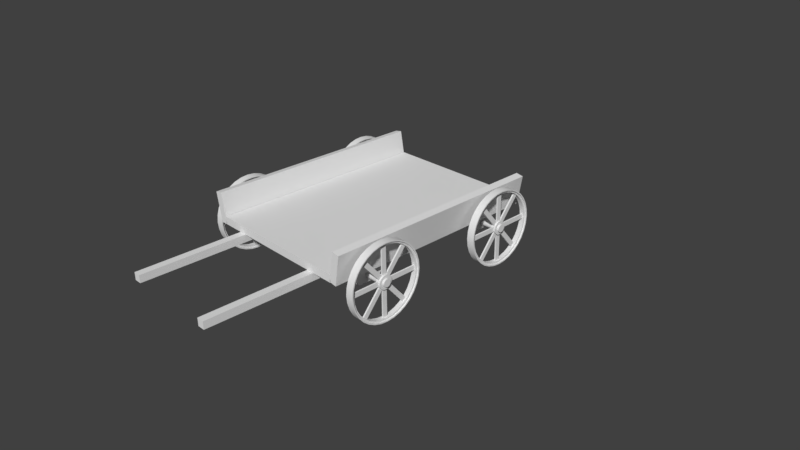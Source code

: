 # Source: Cart.blend  (saved by Blender 2.79.0; exported with 4.5.12 LTS)
import bpy
from mathutils import Matrix  # noqa: F401  (used for matrix-valued properties, if any)

bpy.ops.wm.read_factory_settings(use_empty=True)
scene = bpy.context.scene
scene.name = 'Scene'

# ---- collections
col_collection_1 = bpy.data.collections.new('Collection 1'); scene.collection.children.link(col_collection_1)

# ---- world
world_world = bpy.data.worlds.new('World'); scene.world = world_world
world_world.color = (0.05088, 0.05088, 0.05088)
world_world.use_sun_shadow = False
world_world.sun_shadow_jitter_overblur = 0.0
world_world.cycles.sampling_method = 'MANUAL'

# ---- cameras
cam_camera = bpy.data.cameras.new('Camera')
cam_camera.clip_end = 100.0
cam_camera.lens = 35.0
cam_camera.sensor_width = 32.0
cam_camera.sensor_height = 18.0
cam_camera.ortho_scale = 7.314
cam_camera.dof.focus_distance = 0.0

# ---- meshes
me_cube = bpy.data.meshes.new('Cube')
me_cube.from_pydata([(-1.0, -1.5, 0.6), (-1.0, -1.5, 0.7), (-1.0, 1.5, 0.6), (-1.0, 1.5, 0.7), (1.0, -1.5, 0.6), (1.0, -1.5, 0.7), (1.0, 1.5, 0.6), (1.0, 1.5, 0.7), (-1.091, -1.5, 0.5921), (-1.16, -1.5, 0.986), (-1.091, 1.5, 0.5921), (-1.16, 1.5, 0.986), (-0.9921, -1.5, 0.6094), (-1.062, -1.5, 1.003), (-0.9921, 1.5, 0.6094), (-1.062, 1.5, 1.003), (1.091, 1.5, 0.5921), (1.16, 1.5, 0.986), (1.091, -1.5, 0.5921), (1.16, -1.5, 0.986), (0.9921, 1.5, 0.6094), (1.062, 1.5, 1.003), (0.9921, -1.5, 0.6094), (1.062, -1.5, 1.003), (0.8, -1.1, 0.4), (0.8, -1.2, 0.6), (0.8, -0.8, 0.4), (0.8, -0.7, 0.6), (1.0, -1.1, 0.4), (1.0, -1.2, 0.6), (1.0, -0.8, 0.4), (1.0, -0.7, 0.6), (-1.0, -1.1, 0.4), (-1.0, -1.2, 0.6), (-1.0, -0.8, 0.4), (-1.0, -0.7, 0.6), (-0.8, -1.1, 0.4), (-0.8, -1.2, 0.6), (-0.8, -0.8, 0.4), (-0.8, -0.7, 0.6), (0.8, 0.8, 0.4), (0.8, 0.7, 0.6), (0.8, 1.1, 0.4), (0.8, 1.2, 0.6), (1.0, 0.8, 0.4), (1.0, 0.7, 0.6), (1.0, 1.1, 0.4), (1.0, 1.2, 0.6), (-1.0, 0.8, 0.4), (-1.0, 0.7, 0.6), (-1.0, 1.1, 0.4), (-1.0, 1.2, 0.6), (-0.8, 0.8, 0.4), (-0.8, 0.7, 0.6), (-0.8, 1.1, 0.4), (-0.8, 1.2, 0.6), (-1.307, 1.0, 0.5), (1.307, 1.0, 0.5), (-1.307, 0.999, 0.4902), (1.307, 0.999, 0.4902), (-1.307, 0.9962, 0.4809), (1.307, 0.9962, 0.4809), (-1.307, 0.9916, 0.4722), (1.307, 0.9916, 0.4722), (-1.307, 0.9854, 0.4646), (1.307, 0.9854, 0.4646), (-1.307, 0.9778, 0.4584), (1.307, 0.9778, 0.4584), (-1.307, 0.9691, 0.4538), (1.307, 0.9691, 0.4538), (-1.307, 0.9598, 0.451), (1.307, 0.9598, 0.451), (-1.307, 0.95, 0.45), (1.307, 0.95, 0.45), (-1.307, 0.9402, 0.451), (1.307, 0.9402, 0.451), (-1.307, 0.9309, 0.4538), (1.307, 0.9309, 0.4538), (-1.307, 0.9222, 0.4584), (1.307, 0.9222, 0.4584), (-1.307, 0.9146, 0.4646), (1.307, 0.9146, 0.4646), (-1.307, 0.9084, 0.4722), (1.307, 0.9084, 0.4722), (-1.307, 0.9038, 0.4809), (1.307, 0.9038, 0.4809), (-1.307, 0.901, 0.4902), (1.307, 0.901, 0.4902), (-1.307, 0.9, 0.5), (1.307, 0.9, 0.5), (-1.307, 0.901, 0.5098), (1.307, 0.901, 0.5098), (-1.307, 0.9038, 0.5191), (1.307, 0.9038, 0.5191), (-1.307, 0.9084, 0.5278), (1.307, 0.9084, 0.5278), (-1.307, 0.9146, 0.5354), (1.307, 0.9146, 0.5354), (-1.307, 0.9222, 0.5416), (1.307, 0.9222, 0.5416), (-1.307, 0.9309, 0.5462), (1.307, 0.9309, 0.5462), (-1.307, 0.9402, 0.549), (1.307, 0.9402, 0.549), (-1.307, 0.95, 0.55), (1.307, 0.95, 0.55), (-1.307, 0.9598, 0.549), (1.307, 0.9598, 0.549), (-1.307, 0.9691, 0.5462), (1.307, 0.9691, 0.5462), (-1.307, 0.9778, 0.5416), (1.307, 0.9778, 0.5416), (-1.307, 0.9854, 0.5354), (1.307, 0.9854, 0.5354), (-1.307, 0.9916, 0.5278), (1.307, 0.9916, 0.5278), (-1.307, 0.9962, 0.5191), (1.307, 0.9962, 0.5191), (-1.307, 0.999, 0.5098), (1.307, 0.999, 0.5098), (-1.282, 1.039, 0.5), (-1.218, 1.039, 0.5), (-1.282, 1.038, 0.4825), (-1.218, 1.038, 0.4825), (-1.282, 1.033, 0.4658), (-1.218, 1.033, 0.4658), (-1.282, 1.024, 0.4503), (-1.218, 1.024, 0.4503), (-1.282, 1.013, 0.4367), (-1.218, 1.013, 0.4367), (-1.282, 0.9997, 0.4256), (-1.218, 0.9997, 0.4256), (-1.282, 0.9842, 0.4174), (-1.218, 0.9842, 0.4174), (-1.282, 0.9675, 0.4123), (-1.218, 0.9675, 0.4123), (-1.282, 0.95, 0.4105), (-1.218, 0.95, 0.4105), (-1.282, 0.9325, 0.4123), (-1.218, 0.9325, 0.4123), (-1.282, 0.9158, 0.4174), (-1.218, 0.9158, 0.4174), (-1.282, 0.9003, 0.4256), (-1.218, 0.9003, 0.4256), (-1.282, 0.8867, 0.4367), (-1.218, 0.8867, 0.4367), (-1.282, 0.8756, 0.4503), (-1.218, 0.8756, 0.4503), (-1.282, 0.8674, 0.4658), (-1.218, 0.8674, 0.4658), (-1.282, 0.8623, 0.4825), (-1.218, 0.8623, 0.4825), (-1.282, 0.8605, 0.5), (-1.218, 0.8605, 0.5), (-1.282, 0.8623, 0.5175), (-1.218, 0.8623, 0.5175), (-1.282, 0.8674, 0.5342), (-1.218, 0.8674, 0.5342), (-1.282, 0.8756, 0.5497), (-1.218, 0.8756, 0.5497), (-1.282, 0.8867, 0.5633), (-1.218, 0.8867, 0.5633), (-1.282, 0.9003, 0.5744), (-1.218, 0.9003, 0.5744), (-1.282, 0.9158, 0.5826), (-1.218, 0.9158, 0.5826), (-1.282, 0.9325, 0.5877), (-1.218, 0.9325, 0.5877), (-1.282, 0.95, 0.5895), (-1.218, 0.95, 0.5895), (-1.282, 0.9675, 0.5877), (-1.218, 0.9675, 0.5877), (-1.282, 0.9842, 0.5826), (-1.218, 0.9842, 0.5826), (-1.282, 0.9997, 0.5744), (-1.218, 0.9997, 0.5744), (-1.282, 1.013, 0.5633), (-1.218, 1.013, 0.5633), (-1.282, 1.024, 0.5497), (-1.218, 1.024, 0.5497), (-1.282, 1.033, 0.5342), (-1.218, 1.033, 0.5342), (-1.282, 1.038, 0.5175), (-1.218, 1.038, 0.5175), (-1.3, 1.45, 0.5), (-1.3, 1.44, 0.4025), (-1.2, 1.44, 0.4025), (-1.2, 1.45, 0.5), (-1.3, 1.412, 0.3087), (-1.2, 1.412, 0.3087), (-1.3, 1.366, 0.2222), (-1.2, 1.366, 0.2222), (-1.3, 1.304, 0.1464), (-1.2, 1.304, 0.1464), (-1.3, 1.228, 0.08427), (-1.2, 1.228, 0.08427), (-1.3, 1.141, 0.03806), (-1.2, 1.141, 0.03806), (-1.3, 1.048, 0.009607), (-1.2, 1.048, 0.009607), (-1.3, 0.95, -3.725e-08), (-1.2, 0.95, -3.725e-08), (-1.3, 0.8525, 0.009607), (-1.2, 0.8525, 0.009607), (-1.3, 0.7587, 0.03806), (-1.2, 0.7587, 0.03806), (-1.3, 0.6722, 0.08427), (-1.2, 0.6722, 0.08427), (-1.3, 0.5964, 0.1464), (-1.2, 0.5964, 0.1464), (-1.3, 0.5343, 0.2222), (-1.2, 0.5343, 0.2222), (-1.3, 0.4881, 0.3087), (-1.2, 0.4881, 0.3087), (-1.3, 0.4596, 0.4025), (-1.2, 0.4596, 0.4025), (-1.3, 0.45, 0.5), (-1.2, 0.45, 0.5), (-1.3, 0.4596, 0.5975), (-1.2, 0.4596, 0.5975), (-1.3, 0.4881, 0.6913), (-1.2, 0.4881, 0.6913), (-1.3, 0.5343, 0.7778), (-1.2, 0.5343, 0.7778), (-1.3, 0.5964, 0.8536), (-1.2, 0.5964, 0.8536), (-1.3, 0.6722, 0.9157), (-1.2, 0.6722, 0.9157), (-1.3, 0.7587, 0.9619), (-1.2, 0.7587, 0.9619), (-1.3, 0.8525, 0.9904), (-1.2, 0.8525, 0.9904), (-1.3, 0.95, 1.0), (-1.2, 0.95, 1.0), (-1.3, 1.048, 0.9904), (-1.2, 1.048, 0.9904), (-1.3, 1.141, 0.9619), (-1.2, 1.141, 0.9619), (-1.3, 1.228, 0.9157), (-1.2, 1.228, 0.9157), (-1.3, 1.304, 0.8536), (-1.2, 1.304, 0.8536), (-1.3, 1.366, 0.7778), (-1.2, 1.366, 0.7778), (-1.3, 1.412, 0.6913), (-1.2, 1.412, 0.6913), (-1.3, 1.44, 0.5975), (-1.2, 1.44, 0.5975), (-1.3, 1.435, 0.5), (-1.3, 1.426, 0.4054), (-1.2, 1.426, 0.4054), (-1.2, 1.435, 0.5), (-1.3, 1.398, 0.3144), (-1.2, 1.398, 0.3144), (-1.3, 1.353, 0.2305), (-1.2, 1.353, 0.2305), (-1.3, 1.293, 0.157), (-1.2, 1.293, 0.157), (-1.3, 1.219, 0.09668), (-1.2, 1.219, 0.09668), (-1.3, 1.136, 0.05186), (-1.2, 1.136, 0.05186), (-1.3, 1.045, 0.02426), (-1.2, 1.045, 0.02426), (-1.3, 0.95, 0.01493), (-1.2, 0.95, 0.01493), (-1.3, 0.8554, 0.02426), (-1.2, 0.8554, 0.02426), (-1.3, 0.7644, 0.05186), (-1.2, 0.7644, 0.05186), (-1.3, 0.6805, 0.09668), (-1.2, 0.6805, 0.09668), (-1.3, 0.607, 0.157), (-1.2, 0.607, 0.157), (-1.3, 0.5467, 0.2305), (-1.2, 0.5467, 0.2305), (-1.3, 0.5019, 0.3144), (-1.2, 0.5019, 0.3144), (-1.3, 0.4743, 0.4054), (-1.2, 0.4743, 0.4054), (-1.3, 0.4649, 0.5), (-1.2, 0.4649, 0.5), (-1.3, 0.4743, 0.5946), (-1.2, 0.4743, 0.5946), (-1.3, 0.5019, 0.6856), (-1.2, 0.5019, 0.6856), (-1.3, 0.5467, 0.7695), (-1.2, 0.5467, 0.7695), (-1.3, 0.607, 0.843), (-1.2, 0.607, 0.843), (-1.3, 0.6805, 0.9033), (-1.2, 0.6805, 0.9033), (-1.3, 0.7644, 0.9481), (-1.2, 0.7644, 0.9481), (-1.3, 0.8554, 0.9757), (-1.2, 0.8554, 0.9757), (-1.3, 0.95, 0.9851), (-1.2, 0.95, 0.9851), (-1.3, 1.045, 0.9757), (-1.2, 1.045, 0.9757), (-1.3, 1.136, 0.9481), (-1.2, 1.136, 0.9481), (-1.3, 1.219, 0.9033), (-1.2, 1.219, 0.9033), (-1.3, 1.293, 0.843), (-1.2, 1.293, 0.843), (-1.3, 1.353, 0.7695), (-1.2, 1.353, 0.7695), (-1.3, 1.398, 0.6856), (-1.2, 1.398, 0.6856), (-1.3, 1.426, 0.5946), (-1.2, 1.426, 0.5946), (-1.282, 1.435, 0.5), (-1.282, 1.426, 0.4054), (-1.218, 1.426, 0.4054), (-1.218, 1.435, 0.5), (-1.282, 1.398, 0.3144), (-1.218, 1.398, 0.3144), (-1.282, 1.353, 0.2305), (-1.218, 1.353, 0.2305), (-1.282, 1.293, 0.157), (-1.218, 1.293, 0.157), (-1.282, 1.219, 0.09668), (-1.218, 1.219, 0.09668), (-1.282, 1.136, 0.05186), (-1.218, 1.136, 0.05186), (-1.282, 1.045, 0.02426), (-1.218, 1.045, 0.02426), (-1.282, 0.95, 0.01493), (-1.218, 0.95, 0.01493), (-1.282, 0.8554, 0.02426), (-1.218, 0.8554, 0.02426), (-1.282, 0.7644, 0.05186), (-1.218, 0.7644, 0.05186), (-1.282, 0.6805, 0.09668), (-1.218, 0.6805, 0.09668), (-1.282, 0.607, 0.157), (-1.218, 0.607, 0.157), (-1.282, 0.5467, 0.2305), (-1.218, 0.5467, 0.2305), (-1.282, 0.5019, 0.3144), (-1.218, 0.5019, 0.3144), (-1.282, 0.4743, 0.4054), (-1.218, 0.4743, 0.4054), (-1.282, 0.4649, 0.5), (-1.218, 0.4649, 0.5), (-1.282, 0.4743, 0.5946), (-1.218, 0.4743, 0.5946), (-1.282, 0.5019, 0.6856), (-1.218, 0.5019, 0.6856), (-1.282, 0.5467, 0.7695), (-1.218, 0.5467, 0.7695), (-1.282, 0.607, 0.843), (-1.218, 0.607, 0.843), (-1.282, 0.6805, 0.9033), (-1.218, 0.6805, 0.9033), (-1.282, 0.7644, 0.9481), (-1.218, 0.7644, 0.9481), (-1.282, 0.8554, 0.9757), (-1.218, 0.8554, 0.9757), (-1.282, 0.95, 0.9851), (-1.218, 0.95, 0.9851), (-1.282, 1.045, 0.9757), (-1.218, 1.045, 0.9757), (-1.282, 1.136, 0.9481), (-1.218, 1.136, 0.9481), (-1.282, 1.219, 0.9033), (-1.218, 1.219, 0.9033), (-1.282, 1.293, 0.843), (-1.218, 1.293, 0.843), (-1.282, 1.353, 0.7695), (-1.218, 1.353, 0.7695), (-1.282, 1.398, 0.6856), (-1.218, 1.398, 0.6856), (-1.282, 1.426, 0.5946), (-1.218, 1.426, 0.5946), (-1.282, 1.41, 0.5), (-1.282, 1.401, 0.4102), (-1.218, 1.401, 0.4102), (-1.218, 1.41, 0.5), (-1.282, 1.375, 0.3239), (-1.218, 1.375, 0.3239), (-1.282, 1.333, 0.2443), (-1.218, 1.333, 0.2443), (-1.282, 1.275, 0.1745), (-1.218, 1.275, 0.1745), (-1.282, 1.206, 0.1173), (-1.218, 1.206, 0.1173), (-1.282, 1.126, 0.07475), (-1.218, 1.126, 0.07475), (-1.282, 1.04, 0.04855), (-1.218, 1.04, 0.04855), (-1.282, 0.95, 0.03971), (-1.218, 0.95, 0.03971), (-1.282, 0.8602, 0.04855), (-1.218, 0.8602, 0.04855), (-1.282, 0.7739, 0.07475), (-1.218, 0.7739, 0.07475), (-1.282, 0.6943, 0.1173), (-1.218, 0.6943, 0.1173), (-1.282, 0.6245, 0.1745), (-1.218, 0.6245, 0.1745), (-1.282, 0.5673, 0.2443), (-1.218, 0.5673, 0.2443), (-1.282, 0.5247, 0.3239), (-1.218, 0.5247, 0.3239), (-1.282, 0.4986, 0.4102), (-1.218, 0.4986, 0.4102), (-1.282, 0.4897, 0.5), (-1.218, 0.4897, 0.5), (-1.282, 0.4986, 0.5898), (-1.218, 0.4986, 0.5898), (-1.282, 0.5247, 0.6761), (-1.218, 0.5247, 0.6761), (-1.282, 0.5673, 0.7557), (-1.218, 0.5673, 0.7557), (-1.282, 0.6245, 0.8255), (-1.218, 0.6245, 0.8255), (-1.282, 0.6943, 0.8827), (-1.218, 0.6943, 0.8827), (-1.282, 0.7739, 0.9253), (-1.218, 0.7739, 0.9253), (-1.282, 0.8602, 0.9514), (-1.218, 0.8602, 0.9514), (-1.282, 0.95, 0.9603), (-1.218, 0.95, 0.9603), (-1.282, 1.04, 0.9514), (-1.218, 1.04, 0.9514), (-1.282, 1.126, 0.9253), (-1.218, 1.126, 0.9253), (-1.282, 1.206, 0.8827), (-1.218, 1.206, 0.8827), (-1.282, 1.275, 0.8255), (-1.218, 1.275, 0.8255), (-1.282, 1.333, 0.7557), (-1.218, 1.333, 0.7557), (-1.282, 1.375, 0.6761), (-1.218, 1.375, 0.6761), (-1.282, 1.401, 0.5898), (-1.218, 1.401, 0.5898), (-1.26, 0.4831, 0.47), (-1.26, 0.4831, 0.53), (-1.26, 1.417, 0.47), (-1.26, 1.417, 0.53), (-1.24, 0.4831, 0.47), (-1.24, 0.4831, 0.53), (-1.24, 1.417, 0.47), (-1.24, 1.417, 0.53), (-1.26, 0.92, 0.9669), (-1.26, 0.98, 0.9669), (-1.26, 0.92, 0.03309), (-1.26, 0.98, 0.03309), (-1.24, 0.92, 0.9669), (-1.24, 0.98, 0.9669), (-1.24, 0.92, 0.03309), (-1.24, 0.98, 0.03309), (-1.26, 1.227, 0.877), (-1.26, 1.273, 0.8384), (-1.26, 0.6269, 0.1616), (-1.26, 0.6729, 0.123), (-1.24, 1.227, 0.877), (-1.24, 1.273, 0.8384), (-1.24, 0.6269, 0.1616), (-1.24, 0.6729, 0.123), (-1.26, 1.273, 0.1616), (-1.26, 1.227, 0.123), (-1.26, 0.6729, 0.877), (-1.26, 0.6269, 0.8384), (-1.24, 1.273, 0.1616), (-1.24, 1.227, 0.123), (-1.24, 0.6729, 0.877), (-1.24, 0.6269, 0.8384), (1.282, 0.8605, 0.5), (1.218, 0.8605, 0.5), (1.282, 0.8623, 0.4825), (1.218, 0.8623, 0.4825), (1.282, 0.8674, 0.4658), (1.218, 0.8674, 0.4658), (1.282, 0.8756, 0.4503), (1.218, 0.8756, 0.4503), (1.282, 0.8867, 0.4367), (1.218, 0.8867, 0.4367), (1.282, 0.9003, 0.4256), (1.218, 0.9003, 0.4256), (1.282, 0.9158, 0.4174), (1.218, 0.9158, 0.4174), (1.282, 0.9325, 0.4123), (1.218, 0.9325, 0.4123), (1.282, 0.95, 0.4105), (1.218, 0.95, 0.4105), (1.282, 0.9675, 0.4123), (1.218, 0.9675, 0.4123), (1.282, 0.9842, 0.4174), (1.218, 0.9842, 0.4174), (1.282, 0.9997, 0.4256), (1.218, 0.9997, 0.4256), (1.282, 1.013, 0.4367), (1.218, 1.013, 0.4367), (1.282, 1.024, 0.4503), (1.218, 1.024, 0.4503), (1.282, 1.033, 0.4658), (1.218, 1.033, 0.4658), (1.282, 1.038, 0.4825), (1.218, 1.038, 0.4825), (1.282, 1.039, 0.5), (1.218, 1.039, 0.5), (1.282, 1.038, 0.5175), (1.218, 1.038, 0.5175), (1.282, 1.033, 0.5342), (1.218, 1.033, 0.5342), (1.282, 1.024, 0.5497), (1.218, 1.024, 0.5497), (1.282, 1.013, 0.5633), (1.218, 1.013, 0.5633), (1.282, 0.9997, 0.5744), (1.218, 0.9997, 0.5744), (1.282, 0.9842, 0.5826), (1.218, 0.9842, 0.5826), (1.282, 0.9675, 0.5877), (1.218, 0.9675, 0.5877), (1.282, 0.95, 0.5895), (1.218, 0.95, 0.5895), (1.282, 0.9325, 0.5877), (1.218, 0.9325, 0.5877), (1.282, 0.9158, 0.5826), (1.218, 0.9158, 0.5826), (1.282, 0.9003, 0.5744), (1.218, 0.9003, 0.5744), (1.282, 0.8867, 0.5633), (1.218, 0.8867, 0.5633), (1.282, 0.8756, 0.5497), (1.218, 0.8756, 0.5497), (1.282, 0.8674, 0.5342), (1.218, 0.8674, 0.5342), (1.282, 0.8623, 0.5175), (1.218, 0.8623, 0.5175), (1.3, 0.45, 0.5), (1.3, 0.4596, 0.4025), (1.2, 0.4596, 0.4025), (1.2, 0.45, 0.5), (1.3, 0.4881, 0.3087), (1.2, 0.4881, 0.3087), (1.3, 0.5343, 0.2222), (1.2, 0.5343, 0.2222), (1.3, 0.5964, 0.1464), (1.2, 0.5964, 0.1464), (1.3, 0.6722, 0.08427), (1.2, 0.6722, 0.08427), (1.3, 0.7587, 0.03806), (1.2, 0.7587, 0.03806), (1.3, 0.8525, 0.009607), (1.2, 0.8525, 0.009607), (1.3, 0.95, -3.725e-08), (1.2, 0.95, -3.725e-08), (1.3, 1.048, 0.009607), (1.2, 1.048, 0.009607), (1.3, 1.141, 0.03806), (1.2, 1.141, 0.03806), (1.3, 1.228, 0.08427), (1.2, 1.228, 0.08427), (1.3, 1.304, 0.1464), (1.2, 1.304, 0.1464), (1.3, 1.366, 0.2222), (1.2, 1.366, 0.2222), (1.3, 1.412, 0.3087), (1.2, 1.412, 0.3087), (1.3, 1.44, 0.4025), (1.2, 1.44, 0.4025), (1.3, 1.45, 0.5), (1.2, 1.45, 0.5), (1.3, 1.44, 0.5975), (1.2, 1.44, 0.5975), (1.3, 1.412, 0.6913), (1.2, 1.412, 0.6913), (1.3, 1.366, 0.7778), (1.2, 1.366, 0.7778), (1.3, 1.304, 0.8536), (1.2, 1.304, 0.8536), (1.3, 1.228, 0.9157), (1.2, 1.228, 0.9157), (1.3, 1.141, 0.9619), (1.2, 1.141, 0.9619), (1.3, 1.048, 0.9904), (1.2, 1.048, 0.9904), (1.3, 0.95, 1.0), (1.2, 0.95, 1.0), (1.3, 0.8525, 0.9904), (1.2, 0.8525, 0.9904), (1.3, 0.7587, 0.9619), (1.2, 0.7587, 0.9619), (1.3, 0.6722, 0.9157), (1.2, 0.6722, 0.9157), (1.3, 0.5964, 0.8536), (1.2, 0.5964, 0.8536), (1.3, 0.5343, 0.7778), (1.2, 0.5343, 0.7778), (1.3, 0.4881, 0.6913), (1.2, 0.4881, 0.6913), (1.3, 0.4596, 0.5975), (1.2, 0.4596, 0.5975), (1.3, 0.4649, 0.5), (1.3, 0.4743, 0.4054), (1.2, 0.4743, 0.4054), (1.2, 0.4649, 0.5), (1.3, 0.5019, 0.3144), (1.2, 0.5019, 0.3144), (1.3, 0.5467, 0.2305), (1.2, 0.5467, 0.2305), (1.3, 0.607, 0.157), (1.2, 0.607, 0.157), (1.3, 0.6805, 0.09668), (1.2, 0.6805, 0.09668), (1.3, 0.7644, 0.05186), (1.2, 0.7644, 0.05186), (1.3, 0.8554, 0.02426), (1.2, 0.8554, 0.02426), (1.3, 0.95, 0.01493), (1.2, 0.95, 0.01493), (1.3, 1.045, 0.02426), (1.2, 1.045, 0.02426), (1.3, 1.136, 0.05186), (1.2, 1.136, 0.05186), (1.3, 1.219, 0.09668), (1.2, 1.219, 0.09668), (1.3, 1.293, 0.157), (1.2, 1.293, 0.157), (1.3, 1.353, 0.2305), (1.2, 1.353, 0.2305), (1.3, 1.398, 0.3144), (1.2, 1.398, 0.3144), (1.3, 1.426, 0.4054), (1.2, 1.426, 0.4054), (1.3, 1.435, 0.5), (1.2, 1.435, 0.5), (1.3, 1.426, 0.5946), (1.2, 1.426, 0.5946), (1.3, 1.398, 0.6856), (1.2, 1.398, 0.6856), (1.3, 1.353, 0.7695), (1.2, 1.353, 0.7695), (1.3, 1.293, 0.843), (1.2, 1.293, 0.843), (1.3, 1.219, 0.9033), (1.2, 1.219, 0.9033), (1.3, 1.136, 0.9481), (1.2, 1.136, 0.9481), (1.3, 1.045, 0.9757), (1.2, 1.045, 0.9757), (1.3, 0.95, 0.9851), (1.2, 0.95, 0.9851), (1.3, 0.8554, 0.9757), (1.2, 0.8554, 0.9757), (1.3, 0.7644, 0.9481), (1.2, 0.7644, 0.9481), (1.3, 0.6805, 0.9033), (1.2, 0.6805, 0.9033), (1.3, 0.607, 0.843), (1.2, 0.607, 0.843), (1.3, 0.5467, 0.7695), (1.2, 0.5467, 0.7695), (1.3, 0.5019, 0.6856), (1.2, 0.5019, 0.6856), (1.3, 0.4743, 0.5946), (1.2, 0.4743, 0.5946), (1.282, 0.4649, 0.5), (1.282, 0.4743, 0.4054), (1.218, 0.4743, 0.4054), (1.218, 0.4649, 0.5), (1.282, 0.5019, 0.3144), (1.218, 0.5019, 0.3144), (1.282, 0.5467, 0.2305), (1.218, 0.5467, 0.2305), (1.282, 0.607, 0.157), (1.218, 0.607, 0.157), (1.282, 0.6805, 0.09668), (1.218, 0.6805, 0.09668), (1.282, 0.7644, 0.05186), (1.218, 0.7644, 0.05186), (1.282, 0.8554, 0.02426), (1.218, 0.8554, 0.02426), (1.282, 0.95, 0.01493), (1.218, 0.95, 0.01493), (1.282, 1.045, 0.02426), (1.218, 1.045, 0.02426), (1.282, 1.136, 0.05186), (1.218, 1.136, 0.05186), (1.282, 1.219, 0.09668), (1.218, 1.219, 0.09668), (1.282, 1.293, 0.157), (1.218, 1.293, 0.157), (1.282, 1.353, 0.2305), (1.218, 1.353, 0.2305), (1.282, 1.398, 0.3144), (1.218, 1.398, 0.3144), (1.282, 1.426, 0.4054), (1.218, 1.426, 0.4054), (1.282, 1.435, 0.5), (1.218, 1.435, 0.5), (1.282, 1.426, 0.5946), (1.218, 1.426, 0.5946), (1.282, 1.398, 0.6856), (1.218, 1.398, 0.6856), (1.282, 1.353, 0.7695), (1.218, 1.353, 0.7695), (1.282, 1.293, 0.843), (1.218, 1.293, 0.843), (1.282, 1.219, 0.9033), (1.218, 1.219, 0.9033), (1.282, 1.136, 0.9481), (1.218, 1.136, 0.9481), (1.282, 1.045, 0.9757), (1.218, 1.045, 0.9757), (1.282, 0.95, 0.9851), (1.218, 0.95, 0.9851), (1.282, 0.8554, 0.9757), (1.218, 0.8554, 0.9757), (1.282, 0.7644, 0.9481), (1.218, 0.7644, 0.9481), (1.282, 0.6805, 0.9033), (1.218, 0.6805, 0.9033), (1.282, 0.607, 0.843), (1.218, 0.607, 0.843), (1.282, 0.5467, 0.7695), (1.218, 0.5467, 0.7695), (1.282, 0.5019, 0.6856), (1.218, 0.5019, 0.6856), (1.282, 0.4743, 0.5946), (1.218, 0.4743, 0.5946), (1.282, 0.4897, 0.5), (1.282, 0.4986, 0.4102), (1.218, 0.4986, 0.4102), (1.218, 0.4897, 0.5), (1.282, 0.5247, 0.3239), (1.218, 0.5247, 0.3239), (1.282, 0.5673, 0.2443), (1.218, 0.5673, 0.2443), (1.282, 0.6245, 0.1745), (1.218, 0.6245, 0.1745), (1.282, 0.6943, 0.1173), (1.218, 0.6943, 0.1173), (1.282, 0.7739, 0.07475), (1.218, 0.7739, 0.07475), (1.282, 0.8602, 0.04855), (1.218, 0.8602, 0.04855), (1.282, 0.95, 0.03971), (1.218, 0.95, 0.03971), (1.282, 1.04, 0.04855), (1.218, 1.04, 0.04855), (1.282, 1.126, 0.07475), (1.218, 1.126, 0.07475), (1.282, 1.206, 0.1173), (1.218, 1.206, 0.1173), (1.282, 1.275, 0.1745), (1.218, 1.275, 0.1745), (1.282, 1.333, 0.2443), (1.218, 1.333, 0.2443), (1.282, 1.375, 0.3239), (1.218, 1.375, 0.3239), (1.282, 1.401, 0.4102), (1.218, 1.401, 0.4102), (1.282, 1.41, 0.5), (1.218, 1.41, 0.5), (1.282, 1.401, 0.5898), (1.218, 1.401, 0.5898), (1.282, 1.375, 0.6761), (1.218, 1.375, 0.6761), (1.282, 1.333, 0.7557), (1.218, 1.333, 0.7557), (1.282, 1.275, 0.8255), (1.218, 1.275, 0.8255), (1.282, 1.206, 0.8827), (1.218, 1.206, 0.8827), (1.282, 1.126, 0.9253), (1.218, 1.126, 0.9253), (1.282, 1.04, 0.9514), (1.218, 1.04, 0.9514), (1.282, 0.95, 0.9603), (1.218, 0.95, 0.9603), (1.282, 0.8602, 0.9514), (1.218, 0.8602, 0.9514), (1.282, 0.7739, 0.9253), (1.218, 0.7739, 0.9253), (1.282, 0.6943, 0.8827), (1.218, 0.6943, 0.8827), (1.282, 0.6245, 0.8255), (1.218, 0.6245, 0.8255), (1.282, 0.5673, 0.7557), (1.218, 0.5673, 0.7557), (1.282, 0.5247, 0.6761), (1.218, 0.5247, 0.6761), (1.282, 0.4986, 0.5898), (1.218, 0.4986, 0.5898), (1.26, 1.417, 0.47), (1.26, 1.417, 0.53), (1.26, 0.4831, 0.47), (1.26, 0.4831, 0.53), (1.24, 1.417, 0.47), (1.24, 1.417, 0.53), (1.24, 0.4831, 0.47), (1.24, 0.4831, 0.53), (1.26, 0.98, 0.9669), (1.26, 0.92, 0.9669), (1.26, 0.98, 0.03309), (1.26, 0.92, 0.03309), (1.24, 0.98, 0.9669), (1.24, 0.92, 0.9669), (1.24, 0.98, 0.03309), (1.24, 0.92, 0.03309), (1.26, 0.6729, 0.877), (1.26, 0.6269, 0.8384), (1.26, 1.273, 0.1616), (1.26, 1.227, 0.123), (1.24, 0.6729, 0.877), (1.24, 0.6269, 0.8384), (1.24, 1.273, 0.1616), (1.24, 1.227, 0.123), (1.26, 0.6269, 0.1616), (1.26, 0.6729, 0.123), (1.26, 1.227, 0.877), (1.26, 1.273, 0.8384), (1.24, 0.6269, 0.1616), (1.24, 0.6729, 0.123), (1.24, 1.227, 0.877), (1.24, 1.273, 0.8384), (-1.307, -0.9, 0.5), (1.307, -0.9, 0.5), (-1.307, -0.901, 0.4902), (1.307, -0.901, 0.4902), (-1.307, -0.9038, 0.4809), (1.307, -0.9038, 0.4809), (-1.307, -0.9084, 0.4722), (1.307, -0.9084, 0.4722), (-1.307, -0.9146, 0.4646), (1.307, -0.9146, 0.4646), (-1.307, -0.9222, 0.4584), (1.307, -0.9222, 0.4584), (-1.307, -0.9309, 0.4538), (1.307, -0.9309, 0.4538), (-1.307, -0.9402, 0.451), (1.307, -0.9402, 0.451), (-1.307, -0.95, 0.45), (1.307, -0.95, 0.45), (-1.307, -0.9598, 0.451), (1.307, -0.9598, 0.451), (-1.307, -0.9691, 0.4538), (1.307, -0.9691, 0.4538), (-1.307, -0.9778, 0.4584), (1.307, -0.9778, 0.4584), (-1.307, -0.9854, 0.4646), (1.307, -0.9854, 0.4646), (-1.307, -0.9916, 0.4722), (1.307, -0.9916, 0.4722), (-1.307, -0.9962, 0.4809), (1.307, -0.9962, 0.4809), (-1.307, -0.999, 0.4902), (1.307, -0.999, 0.4902), (-1.307, -1.0, 0.5), (1.307, -1.0, 0.5), (-1.307, -0.999, 0.5098), (1.307, -0.999, 0.5098), (-1.307, -0.9962, 0.5191), (1.307, -0.9962, 0.5191), (-1.307, -0.9916, 0.5278), (1.307, -0.9916, 0.5278), (-1.307, -0.9854, 0.5354), (1.307, -0.9854, 0.5354), (-1.307, -0.9778, 0.5416), (1.307, -0.9778, 0.5416), (-1.307, -0.9691, 0.5462), (1.307, -0.9691, 0.5462), (-1.307, -0.9598, 0.549), (1.307, -0.9598, 0.549), (-1.307, -0.95, 0.55), (1.307, -0.95, 0.55), (-1.307, -0.9402, 0.549), (1.307, -0.9402, 0.549), (-1.307, -0.9309, 0.5462), (1.307, -0.9309, 0.5462), (-1.307, -0.9222, 0.5416), (1.307, -0.9222, 0.5416), (-1.307, -0.9146, 0.5354), (1.307, -0.9146, 0.5354), (-1.307, -0.9084, 0.5278), (1.307, -0.9084, 0.5278), (-1.307, -0.9038, 0.5191), (1.307, -0.9038, 0.5191), (-1.307, -0.901, 0.5098), (1.307, -0.901, 0.5098), (-1.282, -0.8605, 0.5), (-1.218, -0.8605, 0.5), (-1.282, -0.8623, 0.4825), (-1.218, -0.8623, 0.4825), (-1.282, -0.8674, 0.4658), (-1.218, -0.8674, 0.4658), (-1.282, -0.8756, 0.4503), (-1.218, -0.8756, 0.4503), (-1.282, -0.8867, 0.4367), (-1.218, -0.8867, 0.4367), (-1.282, -0.9003, 0.4256), (-1.218, -0.9003, 0.4256), (-1.282, -0.9158, 0.4174), (-1.218, -0.9158, 0.4174), (-1.282, -0.9325, 0.4123), (-1.218, -0.9325, 0.4123), (-1.282, -0.95, 0.4105), (-1.218, -0.95, 0.4105), (-1.282, -0.9675, 0.4123), (-1.218, -0.9675, 0.4123), (-1.282, -0.9842, 0.4174), (-1.218, -0.9842, 0.4174), (-1.282, -0.9997, 0.4256), (-1.218, -0.9997, 0.4256), (-1.282, -1.013, 0.4367), (-1.218, -1.013, 0.4367), (-1.282, -1.024, 0.4503), (-1.218, -1.024, 0.4503), (-1.282, -1.033, 0.4658), (-1.218, -1.033, 0.4658), (-1.282, -1.038, 0.4825), (-1.218, -1.038, 0.4825), (-1.282, -1.039, 0.5), (-1.218, -1.039, 0.5), (-1.282, -1.038, 0.5175), (-1.218, -1.038, 0.5175), (-1.282, -1.033, 0.5342), (-1.218, -1.033, 0.5342), (-1.282, -1.024, 0.5497), (-1.218, -1.024, 0.5497), (-1.282, -1.013, 0.5633), (-1.218, -1.013, 0.5633), (-1.282, -0.9997, 0.5744), (-1.218, -0.9997, 0.5744), (-1.282, -0.9842, 0.5826), (-1.218, -0.9842, 0.5826), (-1.282, -0.9675, 0.5877), (-1.218, -0.9675, 0.5877), (-1.282, -0.95, 0.5895), (-1.218, -0.95, 0.5895), (-1.282, -0.9325, 0.5877), (-1.218, -0.9325, 0.5877), (-1.282, -0.9158, 0.5826), (-1.218, -0.9158, 0.5826), (-1.282, -0.9003, 0.5744), (-1.218, -0.9003, 0.5744), (-1.282, -0.8867, 0.5633), (-1.218, -0.8867, 0.5633), (-1.282, -0.8756, 0.5497), (-1.218, -0.8756, 0.5497), (-1.282, -0.8674, 0.5342), (-1.218, -0.8674, 0.5342), (-1.282, -0.8623, 0.5175), (-1.218, -0.8623, 0.5175), (-1.3, -0.45, 0.5), (-1.3, -0.4596, 0.4025), (-1.2, -0.4596, 0.4025), (-1.2, -0.45, 0.5), (-1.3, -0.4881, 0.3087), (-1.2, -0.4881, 0.3087), (-1.3, -0.5343, 0.2222), (-1.2, -0.5343, 0.2222), (-1.3, -0.5964, 0.1464), (-1.2, -0.5964, 0.1464), (-1.3, -0.6722, 0.08427), (-1.2, -0.6722, 0.08427), (-1.3, -0.7587, 0.03806), (-1.2, -0.7587, 0.03806), (-1.3, -0.8525, 0.009607), (-1.2, -0.8525, 0.009607), (-1.3, -0.95, -3.725e-08), (-1.2, -0.95, -3.725e-08), (-1.3, -1.048, 0.009607), (-1.2, -1.048, 0.009607), (-1.3, -1.141, 0.03806), (-1.2, -1.141, 0.03806), (-1.3, -1.228, 0.08427), (-1.2, -1.228, 0.08427), (-1.3, -1.304, 0.1464), (-1.2, -1.304, 0.1464), (-1.3, -1.366, 0.2222), (-1.2, -1.366, 0.2222), (-1.3, -1.412, 0.3087), (-1.2, -1.412, 0.3087), (-1.3, -1.44, 0.4025), (-1.2, -1.44, 0.4025), (-1.3, -1.45, 0.5), (-1.2, -1.45, 0.5), (-1.3, -1.44, 0.5975), (-1.2, -1.44, 0.5975), (-1.3, -1.412, 0.6913), (-1.2, -1.412, 0.6913), (-1.3, -1.366, 0.7778), (-1.2, -1.366, 0.7778), (-1.3, -1.304, 0.8536), (-1.2, -1.304, 0.8536), (-1.3, -1.228, 0.9157), (-1.2, -1.228, 0.9157), (-1.3, -1.141, 0.9619), (-1.2, -1.141, 0.9619), (-1.3, -1.048, 0.9904), (-1.2, -1.048, 0.9904), (-1.3, -0.95, 1.0), (-1.2, -0.95, 1.0), (-1.3, -0.8525, 0.9904), (-1.2, -0.8525, 0.9904), (-1.3, -0.7587, 0.9619), (-1.2, -0.7587, 0.9619), (-1.3, -0.6722, 0.9157), (-1.2, -0.6722, 0.9157), (-1.3, -0.5964, 0.8536), (-1.2, -0.5964, 0.8536), (-1.3, -0.5343, 0.7778), (-1.2, -0.5343, 0.7778), (-1.3, -0.4881, 0.6913), (-1.2, -0.4881, 0.6913), (-1.3, -0.4596, 0.5975), (-1.2, -0.4596, 0.5975), (-1.3, -0.4649, 0.5), (-1.3, -0.4743, 0.4054), (-1.2, -0.4743, 0.4054), (-1.2, -0.4649, 0.5), (-1.3, -0.5019, 0.3144), (-1.2, -0.5019, 0.3144), (-1.3, -0.5467, 0.2305), (-1.2, -0.5467, 0.2305), (-1.3, -0.607, 0.157), (-1.2, -0.607, 0.157), (-1.3, -0.6805, 0.09668), (-1.2, -0.6805, 0.09668), (-1.3, -0.7644, 0.05186), (-1.2, -0.7644, 0.05186), (-1.3, -0.8554, 0.02426), (-1.2, -0.8554, 0.02426), (-1.3, -0.95, 0.01493), (-1.2, -0.95, 0.01493), (-1.3, -1.045, 0.02426), (-1.2, -1.045, 0.02426), (-1.3, -1.136, 0.05186), (-1.2, -1.136, 0.05186), (-1.3, -1.219, 0.09668), (-1.2, -1.219, 0.09668), (-1.3, -1.293, 0.157), (-1.2, -1.293, 0.157), (-1.3, -1.353, 0.2305), (-1.2, -1.353, 0.2305), (-1.3, -1.398, 0.3144), (-1.2, -1.398, 0.3144), (-1.3, -1.426, 0.4054), (-1.2, -1.426, 0.4054), (-1.3, -1.435, 0.5), (-1.2, -1.435, 0.5), (-1.3, -1.426, 0.5946), (-1.2, -1.426, 0.5946), (-1.3, -1.398, 0.6856), (-1.2, -1.398, 0.6856), (-1.3, -1.353, 0.7695), (-1.2, -1.353, 0.7695), (-1.3, -1.293, 0.843), (-1.2, -1.293, 0.843), (-1.3, -1.219, 0.9033), (-1.2, -1.219, 0.9033), (-1.3, -1.136, 0.9481), (-1.2, -1.136, 0.9481), (-1.3, -1.045, 0.9757), (-1.2, -1.045, 0.9757), (-1.3, -0.95, 0.9851), (-1.2, -0.95, 0.9851), (-1.3, -0.8554, 0.9757), (-1.2, -0.8554, 0.9757), (-1.3, -0.7644, 0.9481), (-1.2, -0.7644, 0.9481), (-1.3, -0.6805, 0.9033), (-1.2, -0.6805, 0.9033), (-1.3, -0.607, 0.843), (-1.2, -0.607, 0.843), (-1.3, -0.5467, 0.7695), (-1.2, -0.5467, 0.7695), (-1.3, -0.5019, 0.6856), (-1.2, -0.5019, 0.6856), (-1.3, -0.4743, 0.5946), (-1.2, -0.4743, 0.5946), (-1.282, -0.4649, 0.5), (-1.282, -0.4743, 0.4054), (-1.218, -0.4743, 0.4054), (-1.218, -0.4649, 0.5), (-1.282, -0.5019, 0.3144), (-1.218, -0.5019, 0.3144), (-1.282, -0.5467, 0.2305), (-1.218, -0.5467, 0.2305), (-1.282, -0.607, 0.157), (-1.218, -0.607, 0.157), (-1.282, -0.6805, 0.09668), (-1.218, -0.6805, 0.09668), (-1.282, -0.7644, 0.05186), (-1.218, -0.7644, 0.05186), (-1.282, -0.8554, 0.02426), (-1.218, -0.8554, 0.02426), (-1.282, -0.95, 0.01493), (-1.218, -0.95, 0.01493), (-1.282, -1.045, 0.02426), (-1.218, -1.045, 0.02426), (-1.282, -1.136, 0.05186), (-1.218, -1.136, 0.05186), (-1.282, -1.219, 0.09668), (-1.218, -1.219, 0.09668), (-1.282, -1.293, 0.157), (-1.218, -1.293, 0.157), (-1.282, -1.353, 0.2305), (-1.218, -1.353, 0.2305), (-1.282, -1.398, 0.3144), (-1.218, -1.398, 0.3144), (-1.282, -1.426, 0.4054), (-1.218, -1.426, 0.4054), (-1.282, -1.435, 0.5), (-1.218, -1.435, 0.5), (-1.282, -1.426, 0.5946), (-1.218, -1.426, 0.5946), (-1.282, -1.398, 0.6856), (-1.218, -1.398, 0.6856), (-1.282, -1.353, 0.7695), (-1.218, -1.353, 0.7695), (-1.282, -1.293, 0.843), (-1.218, -1.293, 0.843), (-1.282, -1.219, 0.9033), (-1.218, -1.219, 0.9033), (-1.282, -1.136, 0.9481), (-1.218, -1.136, 0.9481), (-1.282, -1.045, 0.9757), (-1.218, -1.045, 0.9757), (-1.282, -0.95, 0.9851), (-1.218, -0.95, 0.9851), (-1.282, -0.8554, 0.9757), (-1.218, -0.8554, 0.9757), (-1.282, -0.7644, 0.9481), (-1.218, -0.7644, 0.9481), (-1.282, -0.6805, 0.9033), (-1.218, -0.6805, 0.9033), (-1.282, -0.607, 0.843), (-1.218, -0.607, 0.843), (-1.282, -0.5467, 0.7695), (-1.218, -0.5467, 0.7695), (-1.282, -0.5019, 0.6856), (-1.218, -0.5019, 0.6856), (-1.282, -0.4743, 0.5946), (-1.218, -0.4743, 0.5946), (-1.282, -0.4897, 0.5), (-1.282, -0.4986, 0.4102), (-1.218, -0.4986, 0.4102), (-1.218, -0.4897, 0.5), (-1.282, -0.5247, 0.3239), (-1.218, -0.5247, 0.3239), (-1.282, -0.5673, 0.2443), (-1.218, -0.5673, 0.2443), (-1.282, -0.6245, 0.1745), (-1.218, -0.6245, 0.1745), (-1.282, -0.6943, 0.1173), (-1.218, -0.6943, 0.1173), (-1.282, -0.7739, 0.07475), (-1.218, -0.7739, 0.07475), (-1.282, -0.8602, 0.04855), (-1.218, -0.8602, 0.04855), (-1.282, -0.95, 0.03971), (-1.218, -0.95, 0.03971), (-1.282, -1.04, 0.04855), (-1.218, -1.04, 0.04855), (-1.282, -1.126, 0.07475), (-1.218, -1.126, 0.07475), (-1.282, -1.206, 0.1173), (-1.218, -1.206, 0.1173), (-1.282, -1.275, 0.1745), (-1.218, -1.275, 0.1745), (-1.282, -1.333, 0.2443), (-1.218, -1.333, 0.2443), (-1.282, -1.375, 0.3239), (-1.218, -1.375, 0.3239), (-1.282, -1.401, 0.4102), (-1.218, -1.401, 0.4102), (-1.282, -1.41, 0.5), (-1.218, -1.41, 0.5), (-1.282, -1.401, 0.5898), (-1.218, -1.401, 0.5898), (-1.282, -1.375, 0.6761), (-1.218, -1.375, 0.6761), (-1.282, -1.333, 0.7557), (-1.218, -1.333, 0.7557), (-1.282, -1.275, 0.8255), (-1.218, -1.275, 0.8255), (-1.282, -1.206, 0.8827), (-1.218, -1.206, 0.8827), (-1.282, -1.126, 0.9253), (-1.218, -1.126, 0.9253), (-1.282, -1.04, 0.9514), (-1.218, -1.04, 0.9514), (-1.282, -0.95, 0.9603), (-1.218, -0.95, 0.9603), (-1.282, -0.8602, 0.9514), (-1.218, -0.8602, 0.9514), (-1.282, -0.7739, 0.9253), (-1.218, -0.7739, 0.9253), (-1.282, -0.6943, 0.8827), (-1.218, -0.6943, 0.8827), (-1.282, -0.6245, 0.8255), (-1.218, -0.6245, 0.8255), (-1.282, -0.5673, 0.7557), (-1.218, -0.5673, 0.7557), (-1.282, -0.5247, 0.6761), (-1.218, -0.5247, 0.6761), (-1.282, -0.4986, 0.5898), (-1.218, -0.4986, 0.5898), (-1.26, -1.417, 0.47), (-1.26, -1.417, 0.53), (-1.26, -0.4831, 0.47), (-1.26, -0.4831, 0.53), (-1.24, -1.417, 0.47), (-1.24, -1.417, 0.53), (-1.24, -0.4831, 0.47), (-1.24, -0.4831, 0.53), (-1.26, -0.98, 0.9669), (-1.26, -0.92, 0.9669), (-1.26, -0.98, 0.03309), (-1.26, -0.92, 0.03309), (-1.24, -0.98, 0.9669), (-1.24, -0.92, 0.9669), (-1.24, -0.98, 0.03309), (-1.24, -0.92, 0.03309), (-1.26, -0.6729, 0.877), (-1.26, -0.6269, 0.8384), (-1.26, -1.273, 0.1616), (-1.26, -1.227, 0.123), (-1.24, -0.6729, 0.877), (-1.24, -0.6269, 0.8384), (-1.24, -1.273, 0.1616), (-1.24, -1.227, 0.123), (-1.26, -0.6269, 0.1616), (-1.26, -0.6729, 0.123), (-1.26, -1.227, 0.877), (-1.26, -1.273, 0.8384), (-1.24, -0.6269, 0.1616), (-1.24, -0.6729, 0.123), (-1.24, -1.227, 0.877), (-1.24, -1.273, 0.8384), (1.282, -1.039, 0.5), (1.218, -1.039, 0.5), (1.282, -1.038, 0.4825), (1.218, -1.038, 0.4825), (1.282, -1.033, 0.4658), (1.218, -1.033, 0.4658), (1.282, -1.024, 0.4503), (1.218, -1.024, 0.4503), (1.282, -1.013, 0.4367), (1.218, -1.013, 0.4367), (1.282, -0.9997, 0.4256), (1.218, -0.9997, 0.4256), (1.282, -0.9842, 0.4174), (1.218, -0.9842, 0.4174), (1.282, -0.9675, 0.4123), (1.218, -0.9675, 0.4123), (1.282, -0.95, 0.4105), (1.218, -0.95, 0.4105), (1.282, -0.9325, 0.4123), (1.218, -0.9325, 0.4123), (1.282, -0.9158, 0.4174), (1.218, -0.9158, 0.4174), (1.282, -0.9003, 0.4256), (1.218, -0.9003, 0.4256), (1.282, -0.8867, 0.4367), (1.218, -0.8867, 0.4367), (1.282, -0.8756, 0.4503), (1.218, -0.8756, 0.4503), (1.282, -0.8674, 0.4658), (1.218, -0.8674, 0.4658), (1.282, -0.8623, 0.4825), (1.218, -0.8623, 0.4825), (1.282, -0.8605, 0.5), (1.218, -0.8605, 0.5), (1.282, -0.8623, 0.5175), (1.218, -0.8623, 0.5175), (1.282, -0.8674, 0.5342), (1.218, -0.8674, 0.5342), (1.282, -0.8756, 0.5497), (1.218, -0.8756, 0.5497), (1.282, -0.8867, 0.5633), (1.218, -0.8867, 0.5633), (1.282, -0.9003, 0.5744), (1.218, -0.9003, 0.5744), (1.282, -0.9158, 0.5826), (1.218, -0.9158, 0.5826), (1.282, -0.9325, 0.5877), (1.218, -0.9325, 0.5877), (1.282, -0.95, 0.5895), (1.218, -0.95, 0.5895), (1.282, -0.9675, 0.5877), (1.218, -0.9675, 0.5877), (1.282, -0.9842, 0.5826), (1.218, -0.9842, 0.5826), (1.282, -0.9997, 0.5744), (1.218, -0.9997, 0.5744), (1.282, -1.013, 0.5633), (1.218, -1.013, 0.5633), (1.282, -1.024, 0.5497), (1.218, -1.024, 0.5497), (1.282, -1.033, 0.5342), (1.218, -1.033, 0.5342), (1.282, -1.038, 0.5175), (1.218, -1.038, 0.5175), (1.3, -1.45, 0.5), (1.3, -1.44, 0.4025), (1.2, -1.44, 0.4025), (1.2, -1.45, 0.5), (1.3, -1.412, 0.3087), (1.2, -1.412, 0.3087), (1.3, -1.366, 0.2222), (1.2, -1.366, 0.2222), (1.3, -1.304, 0.1464), (1.2, -1.304, 0.1464), (1.3, -1.228, 0.08427), (1.2, -1.228, 0.08427), (1.3, -1.141, 0.03806), (1.2, -1.141, 0.03806), (1.3, -1.048, 0.009607), (1.2, -1.048, 0.009607), (1.3, -0.95, -3.725e-08), (1.2, -0.95, -3.725e-08), (1.3, -0.8525, 0.009607), (1.2, -0.8525, 0.009607), (1.3, -0.7587, 0.03806), (1.2, -0.7587, 0.03806), (1.3, -0.6722, 0.08427), (1.2, -0.6722, 0.08427), (1.3, -0.5964, 0.1464), (1.2, -0.5964, 0.1464), (1.3, -0.5343, 0.2222), (1.2, -0.5343, 0.2222), (1.3, -0.4881, 0.3087), (1.2, -0.4881, 0.3087), (1.3, -0.4596, 0.4025), (1.2, -0.4596, 0.4025), (1.3, -0.45, 0.5), (1.2, -0.45, 0.5), (1.3, -0.4596, 0.5975), (1.2, -0.4596, 0.5975), (1.3, -0.4881, 0.6913), (1.2, -0.4881, 0.6913), (1.3, -0.5343, 0.7778), (1.2, -0.5343, 0.7778), (1.3, -0.5964, 0.8536), (1.2, -0.5964, 0.8536), (1.3, -0.6722, 0.9157), (1.2, -0.6722, 0.9157), (1.3, -0.7587, 0.9619), (1.2, -0.7587, 0.9619), (1.3, -0.8525, 0.9904), (1.2, -0.8525, 0.9904), (1.3, -0.95, 1.0), (1.2, -0.95, 1.0), (1.3, -1.048, 0.9904), (1.2, -1.048, 0.9904), (1.3, -1.141, 0.9619), (1.2, -1.141, 0.9619), (1.3, -1.228, 0.9157), (1.2, -1.228, 0.9157), (1.3, -1.304, 0.8536), (1.2, -1.304, 0.8536), (1.3, -1.366, 0.7778), (1.2, -1.366, 0.7778), (1.3, -1.412, 0.6913), (1.2, -1.412, 0.6913), (1.3, -1.44, 0.5975), (1.2, -1.44, 0.5975), (1.3, -1.435, 0.5), (1.3, -1.426, 0.4054), (1.2, -1.426, 0.4054), (1.2, -1.435, 0.5), (1.3, -1.398, 0.3144), (1.2, -1.398, 0.3144), (1.3, -1.353, 0.2305), (1.2, -1.353, 0.2305), (1.3, -1.293, 0.157), (1.2, -1.293, 0.157), (1.3, -1.219, 0.09668), (1.2, -1.219, 0.09668), (1.3, -1.136, 0.05186), (1.2, -1.136, 0.05186), (1.3, -1.045, 0.02426), (1.2, -1.045, 0.02426), (1.3, -0.95, 0.01493), (1.2, -0.95, 0.01493), (1.3, -0.8554, 0.02426), (1.2, -0.8554, 0.02426), (1.3, -0.7644, 0.05186), (1.2, -0.7644, 0.05186), (1.3, -0.6805, 0.09668), (1.2, -0.6805, 0.09668), (1.3, -0.607, 0.157), (1.2, -0.607, 0.157), (1.3, -0.5467, 0.2305), (1.2, -0.5467, 0.2305), (1.3, -0.5019, 0.3144), (1.2, -0.5019, 0.3144), (1.3, -0.4743, 0.4054), (1.2, -0.4743, 0.4054), (1.3, -0.4649, 0.5), (1.2, -0.4649, 0.5), (1.3, -0.4743, 0.5946), (1.2, -0.4743, 0.5946), (1.3, -0.5019, 0.6856), (1.2, -0.5019, 0.6856), (1.3, -0.5467, 0.7695), (1.2, -0.5467, 0.7695), (1.3, -0.607, 0.843), (1.2, -0.607, 0.843), (1.3, -0.6805, 0.9033), (1.2, -0.6805, 0.9033), (1.3, -0.7644, 0.9481), (1.2, -0.7644, 0.9481), (1.3, -0.8554, 0.9757), (1.2, -0.8554, 0.9757), (1.3, -0.95, 0.9851), (1.2, -0.95, 0.9851), (1.3, -1.045, 0.9757), (1.2, -1.045, 0.9757), (1.3, -1.136, 0.9481), (1.2, -1.136, 0.9481), (1.3, -1.219, 0.9033), (1.2, -1.219, 0.9033), (1.3, -1.293, 0.843), (1.2, -1.293, 0.843), (1.3, -1.353, 0.7695), (1.2, -1.353, 0.7695), (1.3, -1.398, 0.6856), (1.2, -1.398, 0.6856), (1.3, -1.426, 0.5946), (1.2, -1.426, 0.5946), (1.282, -1.435, 0.5), (1.282, -1.426, 0.4054), (1.218, -1.426, 0.4054), (1.218, -1.435, 0.5), (1.282, -1.398, 0.3144), (1.218, -1.398, 0.3144), (1.282, -1.353, 0.2305), (1.218, -1.353, 0.2305), (1.282, -1.293, 0.157), (1.218, -1.293, 0.157), (1.282, -1.219, 0.09668), (1.218, -1.219, 0.09668), (1.282, -1.136, 0.05186), (1.218, -1.136, 0.05186), (1.282, -1.045, 0.02426), (1.218, -1.045, 0.02426), (1.282, -0.95, 0.01493), (1.218, -0.95, 0.01493), (1.282, -0.8554, 0.02426), (1.218, -0.8554, 0.02426), (1.282, -0.7644, 0.05186), (1.218, -0.7644, 0.05186), (1.282, -0.6805, 0.09668), (1.218, -0.6805, 0.09668), (1.282, -0.607, 0.157), (1.218, -0.607, 0.157), (1.282, -0.5467, 0.2305), (1.218, -0.5467, 0.2305), (1.282, -0.5019, 0.3144), (1.218, -0.5019, 0.3144), (1.282, -0.4743, 0.4054), (1.218, -0.4743, 0.4054), (1.282, -0.4649, 0.5), (1.218, -0.4649, 0.5), (1.282, -0.4743, 0.5946), (1.218, -0.4743, 0.5946), (1.282, -0.5019, 0.6856), (1.218, -0.5019, 0.6856), (1.282, -0.5467, 0.7695), (1.218, -0.5467, 0.7695), (1.282, -0.607, 0.843), (1.218, -0.607, 0.843), (1.282, -0.6805, 0.9033), (1.218, -0.6805, 0.9033), (1.282, -0.7644, 0.9481), (1.218, -0.7644, 0.9481), (1.282, -0.8554, 0.9757), (1.218, -0.8554, 0.9757), (1.282, -0.95, 0.9851), (1.218, -0.95, 0.9851), (1.282, -1.045, 0.9757), (1.218, -1.045, 0.9757), (1.282, -1.136, 0.9481), (1.218, -1.136, 0.9481), (1.282, -1.219, 0.9033), (1.218, -1.219, 0.9033), (1.282, -1.293, 0.843), (1.218, -1.293, 0.843), (1.282, -1.353, 0.7695), (1.218, -1.353, 0.7695), (1.282, -1.398, 0.6856), (1.218, -1.398, 0.6856), (1.282, -1.426, 0.5946), (1.218, -1.426, 0.5946), (1.282, -1.41, 0.5), (1.282, -1.401, 0.4102), (1.218, -1.401, 0.4102), (1.218, -1.41, 0.5), (1.282, -1.375, 0.3239), (1.218, -1.375, 0.3239), (1.282, -1.333, 0.2443), (1.218, -1.333, 0.2443), (1.282, -1.275, 0.1745), (1.218, -1.275, 0.1745), (1.282, -1.206, 0.1173), (1.218, -1.206, 0.1173), (1.282, -1.126, 0.07475), (1.218, -1.126, 0.07475), (1.282, -1.04, 0.04855), (1.218, -1.04, 0.04855), (1.282, -0.95, 0.03971), (1.218, -0.95, 0.03971), (1.282, -0.8602, 0.04855), (1.218, -0.8602, 0.04855), (1.282, -0.7739, 0.07475), (1.218, -0.7739, 0.07475), (1.282, -0.6943, 0.1173), (1.218, -0.6943, 0.1173), (1.282, -0.6245, 0.1745), (1.218, -0.6245, 0.1745), (1.282, -0.5673, 0.2443), (1.218, -0.5673, 0.2443), (1.282, -0.5247, 0.3239), (1.218, -0.5247, 0.3239), (1.282, -0.4986, 0.4102), (1.218, -0.4986, 0.4102), (1.282, -0.4897, 0.5), (1.218, -0.4897, 0.5), (1.282, -0.4986, 0.5898), (1.218, -0.4986, 0.5898), (1.282, -0.5247, 0.6761), (1.218, -0.5247, 0.6761), (1.282, -0.5673, 0.7557), (1.218, -0.5673, 0.7557), (1.282, -0.6245, 0.8255), (1.218, -0.6245, 0.8255), (1.282, -0.6943, 0.8827), (1.218, -0.6943, 0.8827), (1.282, -0.7739, 0.9253), (1.218, -0.7739, 0.9253), (1.282, -0.8602, 0.9514), (1.218, -0.8602, 0.9514), (1.282, -0.95, 0.9603), (1.218, -0.95, 0.9603), (1.282, -1.04, 0.9514), (1.218, -1.04, 0.9514), (1.282, -1.126, 0.9253), (1.218, -1.126, 0.9253), (1.282, -1.206, 0.8827), (1.218, -1.206, 0.8827), (1.282, -1.275, 0.8255), (1.218, -1.275, 0.8255), (1.282, -1.333, 0.7557), (1.218, -1.333, 0.7557), (1.282, -1.375, 0.6761), (1.218, -1.375, 0.6761), (1.282, -1.401, 0.5898), (1.218, -1.401, 0.5898), (1.26, -0.4831, 0.47), (1.26, -0.4831, 0.53), (1.26, -1.417, 0.47), (1.26, -1.417, 0.53), (1.24, -0.4831, 0.47), (1.24, -0.4831, 0.53), (1.24, -1.417, 0.47), (1.24, -1.417, 0.53), (1.26, -0.92, 0.9669), (1.26, -0.98, 0.9669), (1.26, -0.92, 0.03309), (1.26, -0.98, 0.03309), (1.24, -0.92, 0.9669), (1.24, -0.98, 0.9669), (1.24, -0.92, 0.03309), (1.24, -0.98, 0.03309), (1.26, -1.227, 0.877), (1.26, -1.273, 0.8384), (1.26, -0.6269, 0.1616), (1.26, -0.6729, 0.123), (1.24, -1.227, 0.877), (1.24, -1.273, 0.8384), (1.24, -0.6269, 0.1616), (1.24, -0.6729, 0.123), (1.26, -1.273, 0.1616), (1.26, -1.227, 0.123), (1.26, -0.6729, 0.877), (1.26, -0.6269, 0.8384), (1.24, -1.273, 0.1616), (1.24, -1.227, 0.123), (1.24, -0.6729, 0.877), (1.24, -0.6269, 0.8384), (-0.7, -2.9, 0.5), (-0.7, -2.9, 0.6), (-0.7, -1.0, 0.5), (-0.7, -1.0, 0.6), (-0.6, -2.9, 0.5), (-0.6, -2.9, 0.6), (-0.6, -1.0, 0.5), (-0.6, -1.0, 0.6), (0.6, -2.9, 0.5), (0.6, -2.9, 0.6), (0.6, -1.0, 0.5), (0.6, -1.0, 0.6), (0.7, -2.9, 0.5), (0.7, -2.9, 0.6), (0.7, -1.0, 0.5), (0.7, -1.0, 0.6)], [], [(1, 3, 2, 0), (3, 7, 6, 2), (7, 5, 4, 6), (5, 1, 0, 4), (0, 2, 6, 4), (5, 7, 3, 1), (9, 11, 10, 8), (11, 15, 14, 10), (15, 13, 12, 14), (13, 9, 8, 12), (8, 10, 14, 12), (13, 15, 11, 9), (17, 19, 18, 16), (19, 23, 22, 18), (23, 21, 20, 22), (21, 17, 16, 20), (16, 18, 22, 20), (21, 23, 19, 17), (25, 27, 26, 24), (27, 31, 30, 26), (31, 29, 28, 30), (29, 25, 24, 28), (24, 26, 30, 28), (29, 31, 27, 25), (33, 35, 34, 32), (35, 39, 38, 34), (39, 37, 36, 38), (37, 33, 32, 36), (32, 34, 38, 36), (37, 39, 35, 33), (41, 43, 42, 40), (43, 47, 46, 42), (47, 45, 44, 46), (45, 41, 40, 44), (40, 42, 46, 44), (45, 47, 43, 41), (49, 51, 50, 48), (51, 55, 54, 50), (55, 53, 52, 54), (53, 49, 48, 52), (48, 50, 54, 52), (53, 55, 51, 49), (56, 57, 59, 58), (58, 59, 61, 60), (60, 61, 63, 62), (62, 63, 65, 64), (64, 65, 67, 66), (66, 67, 69, 68), (68, 69, 71, 70), (70, 71, 73, 72), (72, 73, 75, 74), (74, 75, 77, 76), (76, 77, 79, 78), (78, 79, 81, 80), (80, 81, 83, 82), (82, 83, 85, 84), (84, 85, 87, 86), (86, 87, 89, 88), (88, 89, 91, 90), (90, 91, 93, 92), (92, 93, 95, 94), (94, 95, 97, 96), (96, 97, 99, 98), (98, 99, 101, 100), (100, 101, 103, 102), (102, 103, 105, 104), (104, 105, 107, 106), (106, 107, 109, 108), (108, 109, 111, 110), (110, 111, 113, 112), (112, 113, 115, 114), (114, 115, 117, 116), (59, 57, 119, 117, 115, 113, 111, 109, 107, 105, 103, 101, 99, 97, 95, 93, 91, 89, 87, 85, 83, 81, 79, 77, 75, 73, 71, 69, 67, 65, 63, 61), (116, 117, 119, 118), (118, 119, 57, 56), (56, 58, 60, 62, 64, 66, 68, 70, 72, 74, 76, 78, 80, 82, 84, 86, 88, 90, 92, 94, 96, 98, 100, 102, 104, 106, 108, 110, 112, 114, 116, 118), (184, 187, 186, 185), (185, 186, 189, 188), (188, 189, 191, 190), (190, 191, 193, 192), (192, 193, 195, 194), (194, 195, 197, 196), (196, 197, 199, 198), (198, 199, 201, 200), (200, 201, 203, 202), (202, 203, 205, 204), (204, 205, 207, 206), (206, 207, 209, 208), (208, 209, 211, 210), (210, 211, 213, 212), (212, 213, 215, 214), (214, 215, 217, 216), (216, 217, 219, 218), (218, 219, 221, 220), (220, 221, 223, 222), (222, 223, 225, 224), (224, 225, 227, 226), (226, 227, 229, 228), (228, 229, 231, 230), (230, 231, 233, 232), (232, 233, 235, 234), (234, 235, 237, 236), (236, 237, 239, 238), (238, 239, 241, 240), (240, 241, 243, 242), (242, 243, 245, 244), (123, 121, 183, 181, 179, 177, 175, 173, 171, 169, 167, 165, 163, 161, 159, 157, 155, 153, 151, 149, 147, 145, 143, 141, 139, 137, 135, 133, 131, 129, 127, 125), (244, 245, 247, 246), (246, 247, 187, 184), (120, 122, 124, 126, 128, 130, 132, 134, 136, 138, 140, 142, 144, 146, 148, 150, 152, 154, 156, 158, 160, 162, 164, 166, 168, 170, 172, 174, 176, 178, 180, 182), (249, 248, 184, 185), (251, 250, 186, 187), (252, 249, 185, 188), (250, 253, 189, 186), (254, 252, 188, 190), (253, 255, 191, 189), (256, 254, 190, 192), (255, 257, 193, 191), (258, 256, 192, 194), (257, 259, 195, 193), (260, 258, 194, 196), (259, 261, 197, 195), (262, 260, 196, 198), (261, 263, 199, 197), (264, 262, 198, 200), (263, 265, 201, 199), (266, 264, 200, 202), (265, 267, 203, 201), (268, 266, 202, 204), (267, 269, 205, 203), (270, 268, 204, 206), (269, 271, 207, 205), (272, 270, 206, 208), (271, 273, 209, 207), (274, 272, 208, 210), (273, 275, 211, 209), (276, 274, 210, 212), (275, 277, 213, 211), (278, 276, 212, 214), (277, 279, 215, 213), (280, 278, 214, 216), (279, 281, 217, 215), (282, 280, 216, 218), (281, 283, 219, 217), (284, 282, 218, 220), (283, 285, 221, 219), (286, 284, 220, 222), (285, 287, 223, 221), (288, 286, 222, 224), (287, 289, 225, 223), (290, 288, 224, 226), (289, 291, 227, 225), (292, 290, 226, 228), (291, 293, 229, 227), (294, 292, 228, 230), (293, 295, 231, 229), (296, 294, 230, 232), (295, 297, 233, 231), (298, 296, 232, 234), (297, 299, 235, 233), (300, 298, 234, 236), (299, 301, 237, 235), (302, 300, 236, 238), (301, 303, 239, 237), (304, 302, 238, 240), (303, 305, 241, 239), (306, 304, 240, 242), (305, 307, 243, 241), (308, 306, 242, 244), (307, 309, 245, 243), (310, 308, 244, 246), (309, 311, 247, 245), (248, 310, 246, 184), (311, 251, 187, 247), (313, 312, 248, 249), (315, 314, 250, 251), (316, 313, 249, 252), (314, 317, 253, 250), (318, 316, 252, 254), (317, 319, 255, 253), (320, 318, 254, 256), (319, 321, 257, 255), (322, 320, 256, 258), (321, 323, 259, 257), (324, 322, 258, 260), (323, 325, 261, 259), (326, 324, 260, 262), (325, 327, 263, 261), (328, 326, 262, 264), (327, 329, 265, 263), (330, 328, 264, 266), (329, 331, 267, 265), (332, 330, 266, 268), (331, 333, 269, 267), (334, 332, 268, 270), (333, 335, 271, 269), (336, 334, 270, 272), (335, 337, 273, 271), (338, 336, 272, 274), (337, 339, 275, 273), (340, 338, 274, 276), (339, 341, 277, 275), (342, 340, 276, 278), (341, 343, 279, 277), (344, 342, 278, 280), (343, 345, 281, 279), (346, 344, 280, 282), (345, 347, 283, 281), (348, 346, 282, 284), (347, 349, 285, 283), (350, 348, 284, 286), (349, 351, 287, 285), (352, 350, 286, 288), (351, 353, 289, 287), (354, 352, 288, 290), (353, 355, 291, 289), (356, 354, 290, 292), (355, 357, 293, 291), (358, 356, 292, 294), (357, 359, 295, 293), (360, 358, 294, 296), (359, 361, 297, 295), (362, 360, 296, 298), (361, 363, 299, 297), (364, 362, 298, 300), (363, 365, 301, 299), (366, 364, 300, 302), (365, 367, 303, 301), (368, 366, 302, 304), (367, 369, 305, 303), (370, 368, 304, 306), (369, 371, 307, 305), (372, 370, 306, 308), (371, 373, 309, 307), (374, 372, 308, 310), (373, 375, 311, 309), (312, 374, 310, 248), (375, 315, 251, 311), (377, 376, 312, 313), (379, 378, 314, 315), (380, 377, 313, 316), (378, 381, 317, 314), (382, 380, 316, 318), (381, 383, 319, 317), (384, 382, 318, 320), (383, 385, 321, 319), (386, 384, 320, 322), (385, 387, 323, 321), (388, 386, 322, 324), (387, 389, 325, 323), (390, 388, 324, 326), (389, 391, 327, 325), (392, 390, 326, 328), (391, 393, 329, 327), (394, 392, 328, 330), (393, 395, 331, 329), (396, 394, 330, 332), (395, 397, 333, 331), (398, 396, 332, 334), (397, 399, 335, 333), (400, 398, 334, 336), (399, 401, 337, 335), (402, 400, 336, 338), (401, 403, 339, 337), (404, 402, 338, 340), (403, 405, 341, 339), (406, 404, 340, 342), (405, 407, 343, 341), (408, 406, 342, 344), (407, 409, 345, 343), (410, 408, 344, 346), (409, 411, 347, 345), (412, 410, 346, 348), (411, 413, 349, 347), (414, 412, 348, 350), (413, 415, 351, 349), (416, 414, 350, 352), (415, 417, 353, 351), (418, 416, 352, 354), (417, 419, 355, 353), (420, 418, 354, 356), (419, 421, 357, 355), (422, 420, 356, 358), (421, 423, 359, 357), (424, 422, 358, 360), (423, 425, 361, 359), (426, 424, 360, 362), (425, 427, 363, 361), (428, 426, 362, 364), (427, 429, 365, 363), (430, 428, 364, 366), (429, 431, 367, 365), (432, 430, 366, 368), (431, 433, 369, 367), (434, 432, 368, 370), (433, 435, 371, 369), (436, 434, 370, 372), (435, 437, 373, 371), (438, 436, 372, 374), (437, 439, 375, 373), (376, 438, 374, 312), (439, 379, 315, 375), (377, 378, 379, 376), (380, 381, 378, 377), (382, 383, 381, 380), (384, 385, 383, 382), (386, 387, 385, 384), (388, 389, 387, 386), (390, 391, 389, 388), (392, 393, 391, 390), (394, 395, 393, 392), (396, 397, 395, 394), (398, 399, 397, 396), (400, 401, 399, 398), (402, 403, 401, 400), (404, 405, 403, 402), (406, 407, 405, 404), (408, 409, 407, 406), (410, 411, 409, 408), (412, 413, 411, 410), (414, 415, 413, 412), (416, 417, 415, 414), (418, 419, 417, 416), (420, 421, 419, 418), (422, 423, 421, 420), (424, 425, 423, 422), (426, 427, 425, 424), (428, 429, 427, 426), (430, 431, 429, 428), (432, 433, 431, 430), (434, 435, 433, 432), (436, 437, 435, 434), (438, 439, 437, 436), (376, 379, 439, 438), (120, 121, 123, 122), (182, 183, 121, 120), (180, 181, 183, 182), (178, 179, 181, 180), (176, 177, 179, 178), (174, 175, 177, 176), (172, 173, 175, 174), (170, 171, 173, 172), (168, 169, 171, 170), (166, 167, 169, 168), (164, 165, 167, 166), (162, 163, 165, 164), (160, 161, 163, 162), (158, 159, 161, 160), (156, 157, 159, 158), (154, 155, 157, 156), (152, 153, 155, 154), (150, 151, 153, 152), (148, 149, 151, 150), (146, 147, 149, 148), (144, 145, 147, 146), (142, 143, 145, 144), (140, 141, 143, 142), (138, 139, 141, 140), (136, 137, 139, 138), (134, 135, 137, 136), (132, 133, 135, 134), (130, 131, 133, 132), (128, 129, 131, 130), (126, 127, 129, 128), (124, 125, 127, 126), (122, 123, 125, 124), (440, 441, 443, 442), (446, 447, 445, 444), (442, 446, 444, 440), (447, 443, 441, 445), (448, 449, 451, 450), (454, 455, 453, 452), (450, 454, 452, 448), (455, 451, 449, 453), (456, 457, 459, 458), (462, 463, 461, 460), (458, 462, 460, 456), (463, 459, 457, 461), (464, 465, 467, 466), (470, 471, 469, 468), (466, 470, 468, 464), (471, 467, 465, 469), (536, 539, 538, 537), (537, 538, 541, 540), (540, 541, 543, 542), (542, 543, 545, 544), (544, 545, 547, 546), (546, 547, 549, 548), (548, 549, 551, 550), (550, 551, 553, 552), (552, 553, 555, 554), (554, 555, 557, 556), (556, 557, 559, 558), (558, 559, 561, 560), (560, 561, 563, 562), (562, 563, 565, 564), (564, 565, 567, 566), (566, 567, 569, 568), (568, 569, 571, 570), (570, 571, 573, 572), (572, 573, 575, 574), (574, 575, 577, 576), (576, 577, 579, 578), (578, 579, 581, 580), (580, 581, 583, 582), (582, 583, 585, 584), (584, 585, 587, 586), (586, 587, 589, 588), (588, 589, 591, 590), (590, 591, 593, 592), (592, 593, 595, 594), (594, 595, 597, 596), (475, 473, 535, 533, 531, 529, 527, 525, 523, 521, 519, 517, 515, 513, 511, 509, 507, 505, 503, 501, 499, 497, 495, 493, 491, 489, 487, 485, 483, 481, 479, 477), (596, 597, 599, 598), (598, 599, 539, 536), (472, 474, 476, 478, 480, 482, 484, 486, 488, 490, 492, 494, 496, 498, 500, 502, 504, 506, 508, 510, 512, 514, 516, 518, 520, 522, 524, 526, 528, 530, 532, 534), (601, 600, 536, 537), (603, 602, 538, 539), (604, 601, 537, 540), (602, 605, 541, 538), (606, 604, 540, 542), (605, 607, 543, 541), (608, 606, 542, 544), (607, 609, 545, 543), (610, 608, 544, 546), (609, 611, 547, 545), (612, 610, 546, 548), (611, 613, 549, 547), (614, 612, 548, 550), (613, 615, 551, 549), (616, 614, 550, 552), (615, 617, 553, 551), (618, 616, 552, 554), (617, 619, 555, 553), (620, 618, 554, 556), (619, 621, 557, 555), (622, 620, 556, 558), (621, 623, 559, 557), (624, 622, 558, 560), (623, 625, 561, 559), (626, 624, 560, 562), (625, 627, 563, 561), (628, 626, 562, 564), (627, 629, 565, 563), (630, 628, 564, 566), (629, 631, 567, 565), (632, 630, 566, 568), (631, 633, 569, 567), (634, 632, 568, 570), (633, 635, 571, 569), (636, 634, 570, 572), (635, 637, 573, 571), (638, 636, 572, 574), (637, 639, 575, 573), (640, 638, 574, 576), (639, 641, 577, 575), (642, 640, 576, 578), (641, 643, 579, 577), (644, 642, 578, 580), (643, 645, 581, 579), (646, 644, 580, 582), (645, 647, 583, 581), (648, 646, 582, 584), (647, 649, 585, 583), (650, 648, 584, 586), (649, 651, 587, 585), (652, 650, 586, 588), (651, 653, 589, 587), (654, 652, 588, 590), (653, 655, 591, 589), (656, 654, 590, 592), (655, 657, 593, 591), (658, 656, 592, 594), (657, 659, 595, 593), (660, 658, 594, 596), (659, 661, 597, 595), (662, 660, 596, 598), (661, 663, 599, 597), (600, 662, 598, 536), (663, 603, 539, 599), (665, 664, 600, 601), (667, 666, 602, 603), (668, 665, 601, 604), (666, 669, 605, 602), (670, 668, 604, 606), (669, 671, 607, 605), (672, 670, 606, 608), (671, 673, 609, 607), (674, 672, 608, 610), (673, 675, 611, 609), (676, 674, 610, 612), (675, 677, 613, 611), (678, 676, 612, 614), (677, 679, 615, 613), (680, 678, 614, 616), (679, 681, 617, 615), (682, 680, 616, 618), (681, 683, 619, 617), (684, 682, 618, 620), (683, 685, 621, 619), (686, 684, 620, 622), (685, 687, 623, 621), (688, 686, 622, 624), (687, 689, 625, 623), (690, 688, 624, 626), (689, 691, 627, 625), (692, 690, 626, 628), (691, 693, 629, 627), (694, 692, 628, 630), (693, 695, 631, 629), (696, 694, 630, 632), (695, 697, 633, 631), (698, 696, 632, 634), (697, 699, 635, 633), (700, 698, 634, 636), (699, 701, 637, 635), (702, 700, 636, 638), (701, 703, 639, 637), (704, 702, 638, 640), (703, 705, 641, 639), (706, 704, 640, 642), (705, 707, 643, 641), (708, 706, 642, 644), (707, 709, 645, 643), (710, 708, 644, 646), (709, 711, 647, 645), (712, 710, 646, 648), (711, 713, 649, 647), (714, 712, 648, 650), (713, 715, 651, 649), (716, 714, 650, 652), (715, 717, 653, 651), (718, 716, 652, 654), (717, 719, 655, 653), (720, 718, 654, 656), (719, 721, 657, 655), (722, 720, 656, 658), (721, 723, 659, 657), (724, 722, 658, 660), (723, 725, 661, 659), (726, 724, 660, 662), (725, 727, 663, 661), (664, 726, 662, 600), (727, 667, 603, 663), (729, 728, 664, 665), (731, 730, 666, 667), (732, 729, 665, 668), (730, 733, 669, 666), (734, 732, 668, 670), (733, 735, 671, 669), (736, 734, 670, 672), (735, 737, 673, 671), (738, 736, 672, 674), (737, 739, 675, 673), (740, 738, 674, 676), (739, 741, 677, 675), (742, 740, 676, 678), (741, 743, 679, 677), (744, 742, 678, 680), (743, 745, 681, 679), (746, 744, 680, 682), (745, 747, 683, 681), (748, 746, 682, 684), (747, 749, 685, 683), (750, 748, 684, 686), (749, 751, 687, 685), (752, 750, 686, 688), (751, 753, 689, 687), (754, 752, 688, 690), (753, 755, 691, 689), (756, 754, 690, 692), (755, 757, 693, 691), (758, 756, 692, 694), (757, 759, 695, 693), (760, 758, 694, 696), (759, 761, 697, 695), (762, 760, 696, 698), (761, 763, 699, 697), (764, 762, 698, 700), (763, 765, 701, 699), (766, 764, 700, 702), (765, 767, 703, 701), (768, 766, 702, 704), (767, 769, 705, 703), (770, 768, 704, 706), (769, 771, 707, 705), (772, 770, 706, 708), (771, 773, 709, 707), (774, 772, 708, 710), (773, 775, 711, 709), (776, 774, 710, 712), (775, 777, 713, 711), (778, 776, 712, 714), (777, 779, 715, 713), (780, 778, 714, 716), (779, 781, 717, 715), (782, 780, 716, 718), (781, 783, 719, 717), (784, 782, 718, 720), (783, 785, 721, 719), (786, 784, 720, 722), (785, 787, 723, 721), (788, 786, 722, 724), (787, 789, 725, 723), (790, 788, 724, 726), (789, 791, 727, 725), (728, 790, 726, 664), (791, 731, 667, 727), (729, 730, 731, 728), (732, 733, 730, 729), (734, 735, 733, 732), (736, 737, 735, 734), (738, 739, 737, 736), (740, 741, 739, 738), (742, 743, 741, 740), (744, 745, 743, 742), (746, 747, 745, 744), (748, 749, 747, 746), (750, 751, 749, 748), (752, 753, 751, 750), (754, 755, 753, 752), (756, 757, 755, 754), (758, 759, 757, 756), (760, 761, 759, 758), (762, 763, 761, 760), (764, 765, 763, 762), (766, 767, 765, 764), (768, 769, 767, 766), (770, 771, 769, 768), (772, 773, 771, 770), (774, 775, 773, 772), (776, 777, 775, 774), (778, 779, 777, 776), (780, 781, 779, 778), (782, 783, 781, 780), (784, 785, 783, 782), (786, 787, 785, 784), (788, 789, 787, 786), (790, 791, 789, 788), (728, 731, 791, 790), (472, 473, 475, 474), (534, 535, 473, 472), (532, 533, 535, 534), (530, 531, 533, 532), (528, 529, 531, 530), (526, 527, 529, 528), (524, 525, 527, 526), (522, 523, 525, 524), (520, 521, 523, 522), (518, 519, 521, 520), (516, 517, 519, 518), (514, 515, 517, 516), (512, 513, 515, 514), (510, 511, 513, 512), (508, 509, 511, 510), (506, 507, 509, 508), (504, 505, 507, 506), (502, 503, 505, 504), (500, 501, 503, 502), (498, 499, 501, 500), (496, 497, 499, 498), (494, 495, 497, 496), (492, 493, 495, 494), (490, 491, 493, 492), (488, 489, 491, 490), (486, 487, 489, 488), (484, 485, 487, 486), (482, 483, 485, 484), (480, 481, 483, 482), (478, 479, 481, 480), (476, 477, 479, 478), (474, 475, 477, 476), (792, 793, 795, 794), (798, 799, 797, 796), (794, 798, 796, 792), (799, 795, 793, 797), (800, 801, 803, 802), (806, 807, 805, 804), (802, 806, 804, 800), (807, 803, 801, 805), (808, 809, 811, 810), (814, 815, 813, 812), (810, 814, 812, 808), (815, 811, 809, 813), (816, 817, 819, 818), (822, 823, 821, 820), (818, 822, 820, 816), (823, 819, 817, 821), (824, 825, 827, 826), (826, 827, 829, 828), (828, 829, 831, 830), (830, 831, 833, 832), (832, 833, 835, 834), (834, 835, 837, 836), (836, 837, 839, 838), (838, 839, 841, 840), (840, 841, 843, 842), (842, 843, 845, 844), (844, 845, 847, 846), (846, 847, 849, 848), (848, 849, 851, 850), (850, 851, 853, 852), (852, 853, 855, 854), (854, 855, 857, 856), (856, 857, 859, 858), (858, 859, 861, 860), (860, 861, 863, 862), (862, 863, 865, 864), (864, 865, 867, 866), (866, 867, 869, 868), (868, 869, 871, 870), (870, 871, 873, 872), (872, 873, 875, 874), (874, 875, 877, 876), (876, 877, 879, 878), (878, 879, 881, 880), (880, 881, 883, 882), (882, 883, 885, 884), (827, 825, 887, 885, 883, 881, 879, 877, 875, 873, 871, 869, 867, 865, 863, 861, 859, 857, 855, 853, 851, 849, 847, 845, 843, 841, 839, 837, 835, 833, 831, 829), (884, 885, 887, 886), (886, 887, 825, 824), (824, 826, 828, 830, 832, 834, 836, 838, 840, 842, 844, 846, 848, 850, 852, 854, 856, 858, 860, 862, 864, 866, 868, 870, 872, 874, 876, 878, 880, 882, 884, 886), (952, 955, 954, 953), (953, 954, 957, 956), (956, 957, 959, 958), (958, 959, 961, 960), (960, 961, 963, 962), (962, 963, 965, 964), (964, 965, 967, 966), (966, 967, 969, 968), (968, 969, 971, 970), (970, 971, 973, 972), (972, 973, 975, 974), (974, 975, 977, 976), (976, 977, 979, 978), (978, 979, 981, 980), (980, 981, 983, 982), (982, 983, 985, 984), (984, 985, 987, 986), (986, 987, 989, 988), (988, 989, 991, 990), (990, 991, 993, 992), (992, 993, 995, 994), (994, 995, 997, 996), (996, 997, 999, 998), (998, 999, 1001, 1000), (1000, 1001, 1003, 1002), (1002, 1003, 1005, 1004), (1004, 1005, 1007, 1006), (1006, 1007, 1009, 1008), (1008, 1009, 1011, 1010), (1010, 1011, 1013, 1012), (891, 889, 951, 949, 947, 945, 943, 941, 939, 937, 935, 933, 931, 929, 927, 925, 923, 921, 919, 917, 915, 913, 911, 909, 907, 905, 903, 901, 899, 897, 895, 893), (1012, 1013, 1015, 1014), (1014, 1015, 955, 952), (888, 890, 892, 894, 896, 898, 900, 902, 904, 906, 908, 910, 912, 914, 916, 918, 920, 922, 924, 926, 928, 930, 932, 934, 936, 938, 940, 942, 944, 946, 948, 950), (1017, 1016, 952, 953), (1019, 1018, 954, 955), (1020, 1017, 953, 956), (1018, 1021, 957, 954), (1022, 1020, 956, 958), (1021, 1023, 959, 957), (1024, 1022, 958, 960), (1023, 1025, 961, 959), (1026, 1024, 960, 962), (1025, 1027, 963, 961), (1028, 1026, 962, 964), (1027, 1029, 965, 963), (1030, 1028, 964, 966), (1029, 1031, 967, 965), (1032, 1030, 966, 968), (1031, 1033, 969, 967), (1034, 1032, 968, 970), (1033, 1035, 971, 969), (1036, 1034, 970, 972), (1035, 1037, 973, 971), (1038, 1036, 972, 974), (1037, 1039, 975, 973), (1040, 1038, 974, 976), (1039, 1041, 977, 975), (1042, 1040, 976, 978), (1041, 1043, 979, 977), (1044, 1042, 978, 980), (1043, 1045, 981, 979), (1046, 1044, 980, 982), (1045, 1047, 983, 981), (1048, 1046, 982, 984), (1047, 1049, 985, 983), (1050, 1048, 984, 986), (1049, 1051, 987, 985), (1052, 1050, 986, 988), (1051, 1053, 989, 987), (1054, 1052, 988, 990), (1053, 1055, 991, 989), (1056, 1054, 990, 992), (1055, 1057, 993, 991), (1058, 1056, 992, 994), (1057, 1059, 995, 993), (1060, 1058, 994, 996), (1059, 1061, 997, 995), (1062, 1060, 996, 998), (1061, 1063, 999, 997), (1064, 1062, 998, 1000), (1063, 1065, 1001, 999), (1066, 1064, 1000, 1002), (1065, 1067, 1003, 1001), (1068, 1066, 1002, 1004), (1067, 1069, 1005, 1003), (1070, 1068, 1004, 1006), (1069, 1071, 1007, 1005), (1072, 1070, 1006, 1008), (1071, 1073, 1009, 1007), (1074, 1072, 1008, 1010), (1073, 1075, 1011, 1009), (1076, 1074, 1010, 1012), (1075, 1077, 1013, 1011), (1078, 1076, 1012, 1014), (1077, 1079, 1015, 1013), (1016, 1078, 1014, 952), (1079, 1019, 955, 1015), (1081, 1080, 1016, 1017), (1083, 1082, 1018, 1019), (1084, 1081, 1017, 1020), (1082, 1085, 1021, 1018), (1086, 1084, 1020, 1022), (1085, 1087, 1023, 1021), (1088, 1086, 1022, 1024), (1087, 1089, 1025, 1023), (1090, 1088, 1024, 1026), (1089, 1091, 1027, 1025), (1092, 1090, 1026, 1028), (1091, 1093, 1029, 1027), (1094, 1092, 1028, 1030), (1093, 1095, 1031, 1029), (1096, 1094, 1030, 1032), (1095, 1097, 1033, 1031), (1098, 1096, 1032, 1034), (1097, 1099, 1035, 1033), (1100, 1098, 1034, 1036), (1099, 1101, 1037, 1035), (1102, 1100, 1036, 1038), (1101, 1103, 1039, 1037), (1104, 1102, 1038, 1040), (1103, 1105, 1041, 1039), (1106, 1104, 1040, 1042), (1105, 1107, 1043, 1041), (1108, 1106, 1042, 1044), (1107, 1109, 1045, 1043), (1110, 1108, 1044, 1046), (1109, 1111, 1047, 1045), (1112, 1110, 1046, 1048), (1111, 1113, 1049, 1047), (1114, 1112, 1048, 1050), (1113, 1115, 1051, 1049), (1116, 1114, 1050, 1052), (1115, 1117, 1053, 1051), (1118, 1116, 1052, 1054), (1117, 1119, 1055, 1053), (1120, 1118, 1054, 1056), (1119, 1121, 1057, 1055), (1122, 1120, 1056, 1058), (1121, 1123, 1059, 1057), (1124, 1122, 1058, 1060), (1123, 1125, 1061, 1059), (1126, 1124, 1060, 1062), (1125, 1127, 1063, 1061), (1128, 1126, 1062, 1064), (1127, 1129, 1065, 1063), (1130, 1128, 1064, 1066), (1129, 1131, 1067, 1065), (1132, 1130, 1066, 1068), (1131, 1133, 1069, 1067), (1134, 1132, 1068, 1070), (1133, 1135, 1071, 1069), (1136, 1134, 1070, 1072), (1135, 1137, 1073, 1071), (1138, 1136, 1072, 1074), (1137, 1139, 1075, 1073), (1140, 1138, 1074, 1076), (1139, 1141, 1077, 1075), (1142, 1140, 1076, 1078), (1141, 1143, 1079, 1077), (1080, 1142, 1078, 1016), (1143, 1083, 1019, 1079), (1145, 1144, 1080, 1081), (1147, 1146, 1082, 1083), (1148, 1145, 1081, 1084), (1146, 1149, 1085, 1082), (1150, 1148, 1084, 1086), (1149, 1151, 1087, 1085), (1152, 1150, 1086, 1088), (1151, 1153, 1089, 1087), (1154, 1152, 1088, 1090), (1153, 1155, 1091, 1089), (1156, 1154, 1090, 1092), (1155, 1157, 1093, 1091), (1158, 1156, 1092, 1094), (1157, 1159, 1095, 1093), (1160, 1158, 1094, 1096), (1159, 1161, 1097, 1095), (1162, 1160, 1096, 1098), (1161, 1163, 1099, 1097), (1164, 1162, 1098, 1100), (1163, 1165, 1101, 1099), (1166, 1164, 1100, 1102), (1165, 1167, 1103, 1101), (1168, 1166, 1102, 1104), (1167, 1169, 1105, 1103), (1170, 1168, 1104, 1106), (1169, 1171, 1107, 1105), (1172, 1170, 1106, 1108), (1171, 1173, 1109, 1107), (1174, 1172, 1108, 1110), (1173, 1175, 1111, 1109), (1176, 1174, 1110, 1112), (1175, 1177, 1113, 1111), (1178, 1176, 1112, 1114), (1177, 1179, 1115, 1113), (1180, 1178, 1114, 1116), (1179, 1181, 1117, 1115), (1182, 1180, 1116, 1118), (1181, 1183, 1119, 1117), (1184, 1182, 1118, 1120), (1183, 1185, 1121, 1119), (1186, 1184, 1120, 1122), (1185, 1187, 1123, 1121), (1188, 1186, 1122, 1124), (1187, 1189, 1125, 1123), (1190, 1188, 1124, 1126), (1189, 1191, 1127, 1125), (1192, 1190, 1126, 1128), (1191, 1193, 1129, 1127), (1194, 1192, 1128, 1130), (1193, 1195, 1131, 1129), (1196, 1194, 1130, 1132), (1195, 1197, 1133, 1131), (1198, 1196, 1132, 1134), (1197, 1199, 1135, 1133), (1200, 1198, 1134, 1136), (1199, 1201, 1137, 1135), (1202, 1200, 1136, 1138), (1201, 1203, 1139, 1137), (1204, 1202, 1138, 1140), (1203, 1205, 1141, 1139), (1206, 1204, 1140, 1142), (1205, 1207, 1143, 1141), (1144, 1206, 1142, 1080), (1207, 1147, 1083, 1143), (1145, 1146, 1147, 1144), (1148, 1149, 1146, 1145), (1150, 1151, 1149, 1148), (1152, 1153, 1151, 1150), (1154, 1155, 1153, 1152), (1156, 1157, 1155, 1154), (1158, 1159, 1157, 1156), (1160, 1161, 1159, 1158), (1162, 1163, 1161, 1160), (1164, 1165, 1163, 1162), (1166, 1167, 1165, 1164), (1168, 1169, 1167, 1166), (1170, 1171, 1169, 1168), (1172, 1173, 1171, 1170), (1174, 1175, 1173, 1172), (1176, 1177, 1175, 1174), (1178, 1179, 1177, 1176), (1180, 1181, 1179, 1178), (1182, 1183, 1181, 1180), (1184, 1185, 1183, 1182), (1186, 1187, 1185, 1184), (1188, 1189, 1187, 1186), (1190, 1191, 1189, 1188), (1192, 1193, 1191, 1190), (1194, 1195, 1193, 1192), (1196, 1197, 1195, 1194), (1198, 1199, 1197, 1196), (1200, 1201, 1199, 1198), (1202, 1203, 1201, 1200), (1204, 1205, 1203, 1202), (1206, 1207, 1205, 1204), (1144, 1147, 1207, 1206), (888, 889, 891, 890), (950, 951, 889, 888), (948, 949, 951, 950), (946, 947, 949, 948), (944, 945, 947, 946), (942, 943, 945, 944), (940, 941, 943, 942), (938, 939, 941, 940), (936, 937, 939, 938), (934, 935, 937, 936), (932, 933, 935, 934), (930, 931, 933, 932), (928, 929, 931, 930), (926, 927, 929, 928), (924, 925, 927, 926), (922, 923, 925, 924), (920, 921, 923, 922), (918, 919, 921, 920), (916, 917, 919, 918), (914, 915, 917, 916), (912, 913, 915, 914), (910, 911, 913, 912), (908, 909, 911, 910), (906, 907, 909, 908), (904, 905, 907, 906), (902, 903, 905, 904), (900, 901, 903, 902), (898, 899, 901, 900), (896, 897, 899, 898), (894, 895, 897, 896), (892, 893, 895, 894), (890, 891, 893, 892), (1208, 1209, 1211, 1210), (1214, 1215, 1213, 1212), (1210, 1214, 1212, 1208), (1215, 1211, 1209, 1213), (1216, 1217, 1219, 1218), (1222, 1223, 1221, 1220), (1218, 1222, 1220, 1216), (1223, 1219, 1217, 1221), (1224, 1225, 1227, 1226), (1230, 1231, 1229, 1228), (1226, 1230, 1228, 1224), (1231, 1227, 1225, 1229), (1232, 1233, 1235, 1234), (1238, 1239, 1237, 1236), (1234, 1238, 1236, 1232), (1239, 1235, 1233, 1237), (1304, 1307, 1306, 1305), (1305, 1306, 1309, 1308), (1308, 1309, 1311, 1310), (1310, 1311, 1313, 1312), (1312, 1313, 1315, 1314), (1314, 1315, 1317, 1316), (1316, 1317, 1319, 1318), (1318, 1319, 1321, 1320), (1320, 1321, 1323, 1322), (1322, 1323, 1325, 1324), (1324, 1325, 1327, 1326), (1326, 1327, 1329, 1328), (1328, 1329, 1331, 1330), (1330, 1331, 1333, 1332), (1332, 1333, 1335, 1334), (1334, 1335, 1337, 1336), (1336, 1337, 1339, 1338), (1338, 1339, 1341, 1340), (1340, 1341, 1343, 1342), (1342, 1343, 1345, 1344), (1344, 1345, 1347, 1346), (1346, 1347, 1349, 1348), (1348, 1349, 1351, 1350), (1350, 1351, 1353, 1352), (1352, 1353, 1355, 1354), (1354, 1355, 1357, 1356), (1356, 1357, 1359, 1358), (1358, 1359, 1361, 1360), (1360, 1361, 1363, 1362), (1362, 1363, 1365, 1364), (1243, 1241, 1303, 1301, 1299, 1297, 1295, 1293, 1291, 1289, 1287, 1285, 1283, 1281, 1279, 1277, 1275, 1273, 1271, 1269, 1267, 1265, 1263, 1261, 1259, 1257, 1255, 1253, 1251, 1249, 1247, 1245), (1364, 1365, 1367, 1366), (1366, 1367, 1307, 1304), (1240, 1242, 1244, 1246, 1248, 1250, 1252, 1254, 1256, 1258, 1260, 1262, 1264, 1266, 1268, 1270, 1272, 1274, 1276, 1278, 1280, 1282, 1284, 1286, 1288, 1290, 1292, 1294, 1296, 1298, 1300, 1302), (1369, 1368, 1304, 1305), (1371, 1370, 1306, 1307), (1372, 1369, 1305, 1308), (1370, 1373, 1309, 1306), (1374, 1372, 1308, 1310), (1373, 1375, 1311, 1309), (1376, 1374, 1310, 1312), (1375, 1377, 1313, 1311), (1378, 1376, 1312, 1314), (1377, 1379, 1315, 1313), (1380, 1378, 1314, 1316), (1379, 1381, 1317, 1315), (1382, 1380, 1316, 1318), (1381, 1383, 1319, 1317), (1384, 1382, 1318, 1320), (1383, 1385, 1321, 1319), (1386, 1384, 1320, 1322), (1385, 1387, 1323, 1321), (1388, 1386, 1322, 1324), (1387, 1389, 1325, 1323), (1390, 1388, 1324, 1326), (1389, 1391, 1327, 1325), (1392, 1390, 1326, 1328), (1391, 1393, 1329, 1327), (1394, 1392, 1328, 1330), (1393, 1395, 1331, 1329), (1396, 1394, 1330, 1332), (1395, 1397, 1333, 1331), (1398, 1396, 1332, 1334), (1397, 1399, 1335, 1333), (1400, 1398, 1334, 1336), (1399, 1401, 1337, 1335), (1402, 1400, 1336, 1338), (1401, 1403, 1339, 1337), (1404, 1402, 1338, 1340), (1403, 1405, 1341, 1339), (1406, 1404, 1340, 1342), (1405, 1407, 1343, 1341), (1408, 1406, 1342, 1344), (1407, 1409, 1345, 1343), (1410, 1408, 1344, 1346), (1409, 1411, 1347, 1345), (1412, 1410, 1346, 1348), (1411, 1413, 1349, 1347), (1414, 1412, 1348, 1350), (1413, 1415, 1351, 1349), (1416, 1414, 1350, 1352), (1415, 1417, 1353, 1351), (1418, 1416, 1352, 1354), (1417, 1419, 1355, 1353), (1420, 1418, 1354, 1356), (1419, 1421, 1357, 1355), (1422, 1420, 1356, 1358), (1421, 1423, 1359, 1357), (1424, 1422, 1358, 1360), (1423, 1425, 1361, 1359), (1426, 1424, 1360, 1362), (1425, 1427, 1363, 1361), (1428, 1426, 1362, 1364), (1427, 1429, 1365, 1363), (1430, 1428, 1364, 1366), (1429, 1431, 1367, 1365), (1368, 1430, 1366, 1304), (1431, 1371, 1307, 1367), (1433, 1432, 1368, 1369), (1435, 1434, 1370, 1371), (1436, 1433, 1369, 1372), (1434, 1437, 1373, 1370), (1438, 1436, 1372, 1374), (1437, 1439, 1375, 1373), (1440, 1438, 1374, 1376), (1439, 1441, 1377, 1375), (1442, 1440, 1376, 1378), (1441, 1443, 1379, 1377), (1444, 1442, 1378, 1380), (1443, 1445, 1381, 1379), (1446, 1444, 1380, 1382), (1445, 1447, 1383, 1381), (1448, 1446, 1382, 1384), (1447, 1449, 1385, 1383), (1450, 1448, 1384, 1386), (1449, 1451, 1387, 1385), (1452, 1450, 1386, 1388), (1451, 1453, 1389, 1387), (1454, 1452, 1388, 1390), (1453, 1455, 1391, 1389), (1456, 1454, 1390, 1392), (1455, 1457, 1393, 1391), (1458, 1456, 1392, 1394), (1457, 1459, 1395, 1393), (1460, 1458, 1394, 1396), (1459, 1461, 1397, 1395), (1462, 1460, 1396, 1398), (1461, 1463, 1399, 1397), (1464, 1462, 1398, 1400), (1463, 1465, 1401, 1399), (1466, 1464, 1400, 1402), (1465, 1467, 1403, 1401), (1468, 1466, 1402, 1404), (1467, 1469, 1405, 1403), (1470, 1468, 1404, 1406), (1469, 1471, 1407, 1405), (1472, 1470, 1406, 1408), (1471, 1473, 1409, 1407), (1474, 1472, 1408, 1410), (1473, 1475, 1411, 1409), (1476, 1474, 1410, 1412), (1475, 1477, 1413, 1411), (1478, 1476, 1412, 1414), (1477, 1479, 1415, 1413), (1480, 1478, 1414, 1416), (1479, 1481, 1417, 1415), (1482, 1480, 1416, 1418), (1481, 1483, 1419, 1417), (1484, 1482, 1418, 1420), (1483, 1485, 1421, 1419), (1486, 1484, 1420, 1422), (1485, 1487, 1423, 1421), (1488, 1486, 1422, 1424), (1487, 1489, 1425, 1423), (1490, 1488, 1424, 1426), (1489, 1491, 1427, 1425), (1492, 1490, 1426, 1428), (1491, 1493, 1429, 1427), (1494, 1492, 1428, 1430), (1493, 1495, 1431, 1429), (1432, 1494, 1430, 1368), (1495, 1435, 1371, 1431), (1497, 1496, 1432, 1433), (1499, 1498, 1434, 1435), (1500, 1497, 1433, 1436), (1498, 1501, 1437, 1434), (1502, 1500, 1436, 1438), (1501, 1503, 1439, 1437), (1504, 1502, 1438, 1440), (1503, 1505, 1441, 1439), (1506, 1504, 1440, 1442), (1505, 1507, 1443, 1441), (1508, 1506, 1442, 1444), (1507, 1509, 1445, 1443), (1510, 1508, 1444, 1446), (1509, 1511, 1447, 1445), (1512, 1510, 1446, 1448), (1511, 1513, 1449, 1447), (1514, 1512, 1448, 1450), (1513, 1515, 1451, 1449), (1516, 1514, 1450, 1452), (1515, 1517, 1453, 1451), (1518, 1516, 1452, 1454), (1517, 1519, 1455, 1453), (1520, 1518, 1454, 1456), (1519, 1521, 1457, 1455), (1522, 1520, 1456, 1458), (1521, 1523, 1459, 1457), (1524, 1522, 1458, 1460), (1523, 1525, 1461, 1459), (1526, 1524, 1460, 1462), (1525, 1527, 1463, 1461), (1528, 1526, 1462, 1464), (1527, 1529, 1465, 1463), (1530, 1528, 1464, 1466), (1529, 1531, 1467, 1465), (1532, 1530, 1466, 1468), (1531, 1533, 1469, 1467), (1534, 1532, 1468, 1470), (1533, 1535, 1471, 1469), (1536, 1534, 1470, 1472), (1535, 1537, 1473, 1471), (1538, 1536, 1472, 1474), (1537, 1539, 1475, 1473), (1540, 1538, 1474, 1476), (1539, 1541, 1477, 1475), (1542, 1540, 1476, 1478), (1541, 1543, 1479, 1477), (1544, 1542, 1478, 1480), (1543, 1545, 1481, 1479), (1546, 1544, 1480, 1482), (1545, 1547, 1483, 1481), (1548, 1546, 1482, 1484), (1547, 1549, 1485, 1483), (1550, 1548, 1484, 1486), (1549, 1551, 1487, 1485), (1552, 1550, 1486, 1488), (1551, 1553, 1489, 1487), (1554, 1552, 1488, 1490), (1553, 1555, 1491, 1489), (1556, 1554, 1490, 1492), (1555, 1557, 1493, 1491), (1558, 1556, 1492, 1494), (1557, 1559, 1495, 1493), (1496, 1558, 1494, 1432), (1559, 1499, 1435, 1495), (1497, 1498, 1499, 1496), (1500, 1501, 1498, 1497), (1502, 1503, 1501, 1500), (1504, 1505, 1503, 1502), (1506, 1507, 1505, 1504), (1508, 1509, 1507, 1506), (1510, 1511, 1509, 1508), (1512, 1513, 1511, 1510), (1514, 1515, 1513, 1512), (1516, 1517, 1515, 1514), (1518, 1519, 1517, 1516), (1520, 1521, 1519, 1518), (1522, 1523, 1521, 1520), (1524, 1525, 1523, 1522), (1526, 1527, 1525, 1524), (1528, 1529, 1527, 1526), (1530, 1531, 1529, 1528), (1532, 1533, 1531, 1530), (1534, 1535, 1533, 1532), (1536, 1537, 1535, 1534), (1538, 1539, 1537, 1536), (1540, 1541, 1539, 1538), (1542, 1543, 1541, 1540), (1544, 1545, 1543, 1542), (1546, 1547, 1545, 1544), (1548, 1549, 1547, 1546), (1550, 1551, 1549, 1548), (1552, 1553, 1551, 1550), (1554, 1555, 1553, 1552), (1556, 1557, 1555, 1554), (1558, 1559, 1557, 1556), (1496, 1499, 1559, 1558), (1240, 1241, 1243, 1242), (1302, 1303, 1241, 1240), (1300, 1301, 1303, 1302), (1298, 1299, 1301, 1300), (1296, 1297, 1299, 1298), (1294, 1295, 1297, 1296), (1292, 1293, 1295, 1294), (1290, 1291, 1293, 1292), (1288, 1289, 1291, 1290), (1286, 1287, 1289, 1288), (1284, 1285, 1287, 1286), (1282, 1283, 1285, 1284), (1280, 1281, 1283, 1282), (1278, 1279, 1281, 1280), (1276, 1277, 1279, 1278), (1274, 1275, 1277, 1276), (1272, 1273, 1275, 1274), (1270, 1271, 1273, 1272), (1268, 1269, 1271, 1270), (1266, 1267, 1269, 1268), (1264, 1265, 1267, 1266), (1262, 1263, 1265, 1264), (1260, 1261, 1263, 1262), (1258, 1259, 1261, 1260), (1256, 1257, 1259, 1258), (1254, 1255, 1257, 1256), (1252, 1253, 1255, 1254), (1250, 1251, 1253, 1252), (1248, 1249, 1251, 1250), (1246, 1247, 1249, 1248), (1244, 1245, 1247, 1246), (1242, 1243, 1245, 1244), (1560, 1561, 1563, 1562), (1566, 1567, 1565, 1564), (1562, 1566, 1564, 1560), (1567, 1563, 1561, 1565), (1568, 1569, 1571, 1570), (1574, 1575, 1573, 1572), (1570, 1574, 1572, 1568), (1575, 1571, 1569, 1573), (1576, 1577, 1579, 1578), (1582, 1583, 1581, 1580), (1578, 1582, 1580, 1576), (1583, 1579, 1577, 1581), (1584, 1585, 1587, 1586), (1590, 1591, 1589, 1588), (1586, 1590, 1588, 1584), (1591, 1587, 1585, 1589), (1593, 1595, 1594, 1592), (1595, 1599, 1598, 1594), (1599, 1597, 1596, 1598), (1597, 1593, 1592, 1596), (1592, 1594, 1598, 1596), (1597, 1599, 1595, 1593), (1601, 1603, 1602, 1600), (1603, 1607, 1606, 1602), (1607, 1605, 1604, 1606), (1605, 1601, 1600, 1604), (1600, 1602, 1606, 1604), (1605, 1607, 1603, 1601)])
me_cube.polygons.foreach_set('use_smooth', [0, 0, 0, 0, 0, 0, 0, 0, 0, 0, 0, 0, 0, 0, 0, 0, 0, 0, 0, 0, 0, 0, 0, 0, 0, 0, 0, 0, 0, 0, 0, 0, 0, 0, 0, 0, 0, 0, 0, 0, 0, 0, 0, 0, 0, 0, 0, 0, 0, 0, 0, 0, 0, 0, 0, 0, 0, 0, 0, 0, 0, 0, 0, 0, 0, 0, 0, 0, 0, 0, 0, 0, 0, 0, 0, 0, 1, 1, 1, 1, 1, 1, 1, 1, 1, 1, 1, 1, 1, 1, 1, 1, 1, 1, 1, 1, 1, 1, 1, 1, 1, 1, 1, 1, 1, 1, 0, 1, 1, 0, 0, 0, 0, 0, 0, 0, 0, 0, 0, 0, 0, 0, 0, 0, 0, 0, 0, 0, 0, 0, 0, 0, 0, 0, 0, 0, 0, 0, 0, 0, 0, 0, 0, 0, 0, 0, 0, 0, 0, 0, 0, 0, 0, 0, 0, 0, 0, 0, 0, 0, 0, 0, 0, 0, 0, 0, 0, 0, 0, 0, 0, 0, 0, 0, 1, 1, 1, 1, 1, 1, 1, 1, 1, 1, 1, 1, 1, 1, 1, 1, 1, 1, 1, 1, 1, 1, 1, 1, 1, 1, 1, 1, 1, 1, 1, 1, 1, 1, 1, 1, 1, 1, 1, 1, 1, 1, 1, 1, 1, 1, 1, 1, 1, 1, 1, 1, 1, 1, 1, 1, 1, 1, 1, 1, 1, 1, 1, 1, 0, 0, 0, 0, 0, 0, 0, 0, 0, 0, 0, 0, 0, 0, 0, 0, 0, 0, 0, 0, 0, 0, 0, 0, 0, 0, 0, 0, 0, 0, 0, 0, 0, 0, 0, 0, 0, 0, 0, 0, 0, 0, 0, 0, 0, 0, 0, 0, 0, 0, 0, 0, 0, 0, 0, 0, 0, 0, 0, 0, 0, 0, 0, 0, 1, 1, 1, 1, 1, 1, 1, 1, 1, 1, 1, 1, 1, 1, 1, 1, 1, 1, 1, 1, 1, 1, 1, 1, 1, 1, 1, 1, 1, 1, 1, 1, 1, 1, 1, 1, 1, 1, 1, 1, 1, 1, 1, 1, 1, 1, 1, 1, 1, 1, 1, 1, 1, 1, 1, 1, 1, 1, 1, 1, 1, 1, 1, 1, 0, 0, 0, 0, 0, 0, 0, 0, 0, 0, 0, 0, 0, 0, 0, 0, 1, 1, 1, 1, 1, 1, 1, 1, 1, 1, 1, 1, 1, 1, 1, 1, 1, 1, 1, 1, 1, 1, 1, 1, 1, 1, 1, 1, 1, 1, 0, 1, 1, 0, 0, 0, 0, 0, 0, 0, 0, 0, 0, 0, 0, 0, 0, 0, 0, 0, 0, 0, 0, 0, 0, 0, 0, 0, 0, 0, 0, 0, 0, 0, 0, 0, 0, 0, 0, 0, 0, 0, 0, 0, 0, 0, 0, 0, 0, 0, 0, 0, 0, 0, 0, 0, 0, 0, 0, 0, 0, 0, 0, 0, 0, 0, 0, 0, 1, 1, 1, 1, 1, 1, 1, 1, 1, 1, 1, 1, 1, 1, 1, 1, 1, 1, 1, 1, 1, 1, 1, 1, 1, 1, 1, 1, 1, 1, 1, 1, 1, 1, 1, 1, 1, 1, 1, 1, 1, 1, 1, 1, 1, 1, 1, 1, 1, 1, 1, 1, 1, 1, 1, 1, 1, 1, 1, 1, 1, 1, 1, 1, 0, 0, 0, 0, 0, 0, 0, 0, 0, 0, 0, 0, 0, 0, 0, 0, 0, 0, 0, 0, 0, 0, 0, 0, 0, 0, 0, 0, 0, 0, 0, 0, 0, 0, 0, 0, 0, 0, 0, 0, 0, 0, 0, 0, 0, 0, 0, 0, 0, 0, 0, 0, 0, 0, 0, 0, 0, 0, 0, 0, 0, 0, 0, 0, 1, 1, 1, 1, 1, 1, 1, 1, 1, 1, 1, 1, 1, 1, 1, 1, 1, 1, 1, 1, 1, 1, 1, 1, 1, 1, 1, 1, 1, 1, 1, 1, 1, 1, 1, 1, 1, 1, 1, 1, 1, 1, 1, 1, 1, 1, 1, 1, 1, 1, 1, 1, 1, 1, 1, 1, 1, 1, 1, 1, 1, 1, 1, 1, 0, 0, 0, 0, 0, 0, 0, 0, 0, 0, 0, 0, 0, 0, 0, 0, 0, 0, 0, 0, 0, 0, 0, 0, 0, 0, 0, 0, 0, 0, 0, 0, 0, 0, 0, 0, 0, 0, 0, 0, 0, 0, 0, 0, 0, 0, 0, 0, 0, 0, 1, 1, 1, 1, 1, 1, 1, 1, 1, 1, 1, 1, 1, 1, 1, 1, 1, 1, 1, 1, 1, 1, 1, 1, 1, 1, 1, 1, 1, 1, 0, 1, 1, 0, 0, 0, 0, 0, 0, 0, 0, 0, 0, 0, 0, 0, 0, 0, 0, 0, 0, 0, 0, 0, 0, 0, 0, 0, 0, 0, 0, 0, 0, 0, 0, 0, 0, 0, 0, 0, 0, 0, 0, 0, 0, 0, 0, 0, 0, 0, 0, 0, 0, 0, 0, 0, 0, 0, 0, 0, 0, 0, 0, 0, 0, 0, 0, 0, 1, 1, 1, 1, 1, 1, 1, 1, 1, 1, 1, 1, 1, 1, 1, 1, 1, 1, 1, 1, 1, 1, 1, 1, 1, 1, 1, 1, 1, 1, 1, 1, 1, 1, 1, 1, 1, 1, 1, 1, 1, 1, 1, 1, 1, 1, 1, 1, 1, 1, 1, 1, 1, 1, 1, 1, 1, 1, 1, 1, 1, 1, 1, 1, 0, 0, 0, 0, 0, 0, 0, 0, 0, 0, 0, 0, 0, 0, 0, 0, 0, 0, 0, 0, 0, 0, 0, 0, 0, 0, 0, 0, 0, 0, 0, 0, 0, 0, 0, 0, 0, 0, 0, 0, 0, 0, 0, 0, 0, 0, 0, 0, 0, 0, 0, 0, 0, 0, 0, 0, 0, 0, 0, 0, 0, 0, 0, 0, 1, 1, 1, 1, 1, 1, 1, 1, 1, 1, 1, 1, 1, 1, 1, 1, 1, 1, 1, 1, 1, 1, 1, 1, 1, 1, 1, 1, 1, 1, 1, 1, 1, 1, 1, 1, 1, 1, 1, 1, 1, 1, 1, 1, 1, 1, 1, 1, 1, 1, 1, 1, 1, 1, 1, 1, 1, 1, 1, 1, 1, 1, 1, 1, 0, 0, 0, 0, 0, 0, 0, 0, 0, 0, 0, 0, 0, 0, 0, 0, 1, 1, 1, 1, 1, 1, 1, 1, 1, 1, 1, 1, 1, 1, 1, 1, 1, 1, 1, 1, 1, 1, 1, 1, 1, 1, 1, 1, 1, 1, 0, 1, 1, 0, 0, 0, 0, 0, 0, 0, 0, 0, 0, 0, 0, 0, 0, 0, 0, 0, 0, 0, 0, 0, 0, 0, 0, 0, 0, 0, 0, 0, 0, 0, 0, 0, 0, 0, 0, 0, 0, 0, 0, 0, 0, 0, 0, 0, 0, 0, 0, 0, 0, 0, 0, 0, 0, 0, 0, 0, 0, 0, 0, 0, 0, 0, 0, 0, 1, 1, 1, 1, 1, 1, 1, 1, 1, 1, 1, 1, 1, 1, 1, 1, 1, 1, 1, 1, 1, 1, 1, 1, 1, 1, 1, 1, 1, 1, 1, 1, 1, 1, 1, 1, 1, 1, 1, 1, 1, 1, 1, 1, 1, 1, 1, 1, 1, 1, 1, 1, 1, 1, 1, 1, 1, 1, 1, 1, 1, 1, 1, 1, 0, 0, 0, 0, 0, 0, 0, 0, 0, 0, 0, 0, 0, 0, 0, 0, 0, 0, 0, 0, 0, 0, 0, 0, 0, 0, 0, 0, 0, 0, 0, 0, 0, 0, 0, 0, 0, 0, 0, 0, 0, 0, 0, 0, 0, 0, 0, 0, 0, 0, 0, 0, 0, 0, 0, 0, 0, 0, 0, 0, 0, 0, 0, 0, 1, 1, 1, 1, 1, 1, 1, 1, 1, 1, 1, 1, 1, 1, 1, 1, 1, 1, 1, 1, 1, 1, 1, 1, 1, 1, 1, 1, 1, 1, 1, 1, 1, 1, 1, 1, 1, 1, 1, 1, 1, 1, 1, 1, 1, 1, 1, 1, 1, 1, 1, 1, 1, 1, 1, 1, 1, 1, 1, 1, 1, 1, 1, 1, 0, 0, 0, 0, 0, 0, 0, 0, 0, 0, 0, 0, 0, 0, 0, 0, 0, 0, 0, 0, 0, 0, 0, 0, 0, 0, 0, 0])
me_cube.use_remesh_preserve_volume = False
me_cube.use_remesh_preserve_attributes = False
me_cube.use_mirror_vertex_groups = False
me_cube.update()

# ---- objects
ob_cart = bpy.data.objects.new('Cart', me_cube)
ob_camera = bpy.data.objects.new('Camera', cam_camera)

# ---- transforms, parenting, visibility, modifiers, constraints
ob_cart.location = (0.0, 0.0, 0.0)
ob_cart.lineart.crease_threshold = 0.0
_m = ob_cart.modifiers.new('EdgeSplit', 'EDGE_SPLIT')
ob_camera.location = (7.481, -6.508, 5.344)
ob_camera.rotation_euler = (1.109, 0.01082, 0.8149)
ob_camera.lock_rotations_4d = False
ob_camera.empty_display_type = 'ARROWS'
ob_camera.color = (0.0, 0.0, 0.0, 0.0)
ob_camera.display_type = 'WIRE'
ob_camera.lineart.crease_threshold = 0.0

# ---- collection membership
col_collection_1.objects.link(ob_cart)
col_collection_1.objects.link(ob_camera)

# ---- scene / render settings (as saved in the file)
scene.camera = ob_camera
scene.frame_start = 1; scene.frame_end = 250; scene.frame_set(1)
scene.render.engine = 'CYCLES'
scene.render.resolution_percentage = 50
scene.render.dither_intensity = 0.0
scene.cycles.use_denoising = False
scene.cycles.samples = 128
scene.cycles.sampling_pattern = 'TABULATED_SOBOL'
scene.cycles.use_adaptive_sampling = False
scene.cycles.use_light_tree = False
scene.cycles.blur_glossy = 0.0
scene.cycles.sample_clamp_indirect = 0.0
scene.view_settings.view_transform = 'Standard'
bpy.context.view_layer.update()

# ---- added for rendering (the .blend has no usable light): sun
light_auto_sun = bpy.data.lights.new('AutoSun', 'SUN')
light_auto_sun.energy = 3.0
light_auto_sun.angle = 0.0523599
ob_auto_sun = bpy.data.objects.new('AutoSun', light_auto_sun)
scene.collection.objects.link(ob_auto_sun)
ob_auto_sun.rotation_euler = (0.872665, 0.174533, 0.523599)
bpy.context.view_layer.update()
